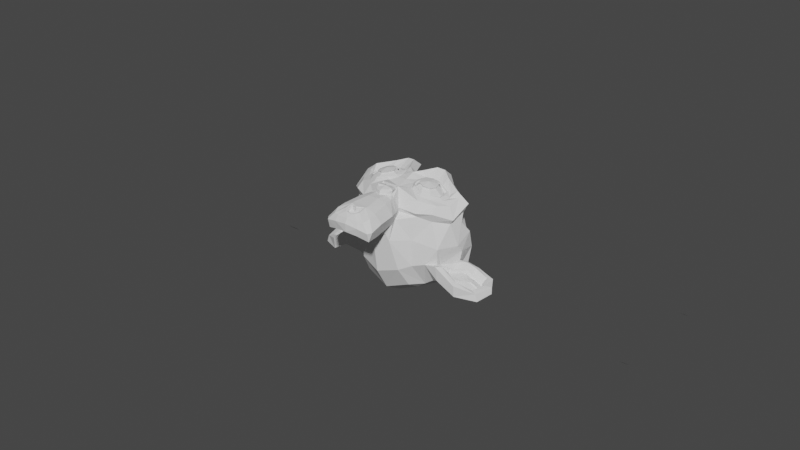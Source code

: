 # Source: circles_ctrl_with_mqtt_beat_hackmas.blend  (saved by Blender 3.4.6; exported with 4.5.12 LTS)
import bpy
from mathutils import Matrix  # noqa: F401  (used for matrix-valued properties, if any)

bpy.ops.wm.read_factory_settings(use_empty=True)
scene = bpy.context.scene
scene.name = 'Scene'

# ---- collections
col_laser_objects = bpy.data.collections.new('laser_objects'); scene.collection.children.link(col_laser_objects)
col_driver_inputs = bpy.data.collections.new('driver_inputs'); scene.collection.children.link(col_driver_inputs)
col_hackmas = bpy.data.collections.new('HACKMAS'); scene.collection.children.link(col_hackmas)

# ---- materials (node trees are filled in below, after node groups)
mat_material_001 = bpy.data.materials.new('Material.001')
mat_material_001.use_transparent_shadow = False
mat_material_001.diffuse_color = (0.009525, 1.0, 0.0, 1.0)
mat_material = bpy.data.materials.new('Material')
mat_material.use_transparent_shadow = False
mat_material.diffuse_color = (1.0, 0.8701, 0.0, 1.0)

# ---- node groups
ng_geometry_nodes = bpy.data.node_groups.new('Geometry Nodes', 'GeometryNodeTree')
_s = ng_geometry_nodes.interface.new_socket(name='Geometry', in_out='OUTPUT', socket_type='NodeSocketGeometry')
_s = ng_geometry_nodes.interface.new_socket(name='Geometry', in_out='INPUT', socket_type='NodeSocketGeometry')
ng_geometry_nodes.is_modifier = True
# nodes of 'Geometry Nodes' reference scene objects; filled in after objects exist
ng_geometry_nodes_001 = bpy.data.node_groups.new('Geometry Nodes.001', 'GeometryNodeTree')
_s = ng_geometry_nodes_001.interface.new_socket(name='Geometry', in_out='OUTPUT', socket_type='NodeSocketGeometry')
_s = ng_geometry_nodes_001.interface.new_socket(name='Geometry', in_out='INPUT', socket_type='NodeSocketGeometry')
ng_geometry_nodes_001.is_modifier = True
_N = ng_geometry_nodes_001.nodes; _L = ng_geometry_nodes_001.links
n0 = _N.new('NodeGroupInput'); n0.name = 'Group Input'; n0.location = (-340, 0)
n1 = _N.new('NodeGroupOutput'); n1.name = 'Group Output'; n1.location = (200, 0)
n2 = _N.new('GeometryNodeScaleElements'); n2.name = 'Scale Elements'; n2.location = (-20, 38)
n2.domain = 'EDGE'
n3 = _N.new('ShaderNodeValue'); n3.name = 'Value'; n3.location = (-213, -80)
n3.label = 'Value [MIDI]'
n3.outputs[0].default_value = 1.0
_L.new(n2.outputs[0], n1.inputs[0])
_L.new(n0.outputs[0], n2.inputs[0])
_L.new(n3.outputs[0], n2.inputs[2])
n1.is_active_output = True

# ---- material node trees

# ---- world
world_world = bpy.data.worlds.new('World'); scene.world = world_world
world_world.use_nodes = True; world_world.node_tree.nodes.clear()
_N = world_world.node_tree.nodes; _L = world_world.node_tree.links
n0 = _N.new('ShaderNodeOutputWorld'); n0.name = 'World Output'; n0.location = (300, 300)
n1 = _N.new('ShaderNodeBackground'); n1.name = 'Background'; n1.location = (10, 300)
n1.inputs[0].default_value = (0.05088, 0.05088, 0.05088, 1.0)
_L.new(n1.outputs[0], n0.inputs[0])
n0.is_active_output = True
world_world.color = (0.05088, 0.05088, 0.05088)
world_world.use_sun_shadow = False
world_world.sun_shadow_jitter_overblur = 0.0

# ---- meshes
me_suzanne = bpy.data.meshes.new('Suzanne')
me_suzanne.from_pydata([(0.4375, -0.7656, 0.1641), (-0.4375, -0.7656, 0.1641), (0.5, -0.6875, 0.09375), (-0.5, -0.6875, 0.09375), (0.5469, -0.5781, 0.05469), (-0.5469, -0.5781, 0.05469), (0.3516, -0.6172, -0.02344), (-0.3516, -0.6172, -0.02344), (0.3516, -0.7188, 0.03125), (-0.3516, -0.7188, 0.03125), (0.3516, -0.7812, 0.1328), (-0.3516, -0.7812, 0.1328), (0.2734, -0.7969, 0.1641), (-0.2734, -0.7969, 0.1641), (0.2031, -0.7422, 0.09375), (-0.2031, -0.7422, 0.09375), (0.1562, -0.6484, 0.05469), (-0.1562, -0.6484, 0.05469), (0.07812, -0.6562, 0.2422), (-0.07812, -0.6562, 0.2422), (0.1406, -0.7422, 0.2422), (-0.1406, -0.7422, 0.2422), (0.2422, -0.7969, 0.2422), (-0.2422, -0.7969, 0.2422), (0.2734, -0.7969, 0.3281), (-0.2734, -0.7969, 0.3281), (0.2031, -0.7422, 0.3906), (-0.2031, -0.7422, 0.3906), (0.1562, -0.6484, 0.4375), (-0.1562, -0.6484, 0.4375), (0.3516, -0.6172, 0.5156), (-0.3516, -0.6172, 0.5156), (0.3516, -0.7188, 0.4531), (-0.3516, -0.7188, 0.4531), (0.3516, -0.7812, 0.3594), (-0.3516, -0.7812, 0.3594), (0.4375, -0.7656, 0.3281), (-0.4375, -0.7656, 0.3281), (0.5, -0.6875, 0.3906), (-0.5, -0.6875, 0.3906), (0.5469, -0.5781, 0.4375), (-0.5469, -0.5781, 0.4375), (0.625, -0.5625, 0.2422), (-0.625, -0.5625, 0.2422), (0.5625, -0.6719, 0.2422), (-0.5625, -0.6719, 0.2422), (0.4688, -0.7578, 0.2422), (-0.4688, -0.7578, 0.2422), (0.4766, -0.7734, 0.2422), (-0.4766, -0.7734, 0.2422), (0.4453, -0.7812, 0.3359), (-0.4453, -0.7812, 0.3359), (0.3516, -0.8047, 0.375), (-0.3516, -0.8047, 0.375), (0.2656, -0.8203, 0.3359), (-0.2656, -0.8203, 0.3359), (0.2266, -0.8203, 0.2422), (-0.2266, -0.8203, 0.2422), (0.2656, -0.8203, 0.1562), (-0.2656, -0.8203, 0.1562), (0.3516, -0.8281, 0.2422), (-0.3516, -0.8281, 0.2422), (0.3516, -0.8047, 0.1172), (-0.3516, -0.8047, 0.1172), (0.4453, -0.7812, 0.1562), (-0.4453, -0.7812, 0.1562), (0.0, -0.7422, 0.4297), (0.0, -0.8203, 0.3516), (0.0, -0.7344, -0.6797), (0.0, -0.7812, -0.3203), (0.0, -0.7969, -0.1875), (0.0, -0.7188, -0.7734), (0.0, -0.6016, 0.4062), (0.0, -0.5703, 0.5703), (0.0, 0.5469, 0.8984), (0.0, 0.8516, 0.5625), (0.0, 0.8281, 0.07031), (0.0, 0.3516, -0.3828), (0.2031, -0.5625, -0.1875), (-0.2031, -0.5625, -0.1875), (0.3125, -0.5703, -0.4375), (-0.3125, -0.5703, -0.4375), (0.3516, -0.5703, -0.6953), (-0.3516, -0.5703, -0.6953), (0.3672, -0.5312, -0.8906), (-0.3672, -0.5312, -0.8906), (0.3281, -0.5234, -0.9453), (-0.3281, -0.5234, -0.9453), (0.1797, -0.5547, -0.9688), (-0.1797, -0.5547, -0.9688), (0.0, -0.5781, -0.9844), (0.4375, -0.5312, -0.1406), (-0.4375, -0.5312, -0.1406), (0.6328, -0.5391, -0.03906), (-0.6328, -0.5391, -0.03906), (0.8281, -0.4453, 0.1484), (-0.8281, -0.4453, 0.1484), (0.8594, -0.5938, 0.4297), (-0.8594, -0.5938, 0.4297), (0.7109, -0.625, 0.4844), (-0.7109, -0.625, 0.4844), (0.4922, -0.6875, 0.6016), (-0.4922, -0.6875, 0.6016), (0.3203, -0.7344, 0.7578), (-0.3203, -0.7344, 0.7578), (0.1562, -0.7578, 0.7188), (-0.1562, -0.7578, 0.7188), (0.0625, -0.75, 0.4922), (-0.0625, -0.75, 0.4922), (0.1641, -0.7734, 0.4141), (-0.1641, -0.7734, 0.4141), (0.125, -0.7656, 0.3047), (-0.125, -0.7656, 0.3047), (0.2031, -0.7422, 0.09375), (-0.2031, -0.7422, 0.09375), (0.375, -0.7031, 0.01562), (-0.375, -0.7031, 0.01562), (0.4922, -0.6719, 0.0625), (-0.4922, -0.6719, 0.0625), (0.625, -0.6484, 0.1875), (-0.625, -0.6484, 0.1875), (0.6406, -0.6484, 0.2969), (-0.6406, -0.6484, 0.2969), (0.6016, -0.6641, 0.375), (-0.6016, -0.6641, 0.375), (0.4297, -0.7188, 0.4375), (-0.4297, -0.7188, 0.4375), (0.25, -0.7578, 0.4688), (-0.25, -0.7578, 0.4688), (0.0, -0.7344, -0.7656), (0.1094, -0.7344, -0.7188), (-0.1094, -0.7344, -0.7188), (0.1172, -0.7109, -0.8359), (-0.1172, -0.7109, -0.8359), (0.0625, -0.6953, -0.8828), (-0.0625, -0.6953, -0.8828), (0.0, -0.6875, -0.8906), (0.0, -0.75, -0.1953), (0.0, -0.7422, -0.1406), (0.1016, -0.7422, -0.1484), (-0.1016, -0.7422, -0.1484), (0.125, -0.75, -0.2266), (-0.125, -0.75, -0.2266), (0.08594, -0.7422, -0.2891), (-0.08594, -0.7422, -0.2891), (0.3984, -0.6719, -0.04688), (-0.3984, -0.6719, -0.04688), (0.6172, -0.625, 0.05469), (-0.6172, -0.625, 0.05469), (0.7266, -0.6016, 0.2031), (-0.7266, -0.6016, 0.2031), (0.7422, -0.6562, 0.375), (-0.7422, -0.6562, 0.375), (0.6875, -0.7266, 0.4141), (-0.6875, -0.7266, 0.4141), (0.4375, -0.7969, 0.5469), (-0.4375, -0.7969, 0.5469), (0.3125, -0.8359, 0.6406), (-0.3125, -0.8359, 0.6406), (0.2031, -0.8516, 0.6172), (-0.2031, -0.8516, 0.6172), (0.1016, -0.8438, 0.4297), (-0.1016, -0.8438, 0.4297), (0.125, -0.8125, -0.1016), (-0.125, -0.8125, -0.1016), (0.2109, -0.7109, -0.4453), (-0.2109, -0.7109, -0.4453), (0.25, -0.6875, -0.7031), (-0.25, -0.6875, -0.7031), (0.2656, -0.6641, -0.8203), (-0.2656, -0.6641, -0.8203), (0.2344, -0.6328, -0.9141), (-0.2344, -0.6328, -0.9141), (0.1641, -0.6328, -0.9297), (-0.1641, -0.6328, -0.9297), (0.0, -0.6406, -0.9453), (0.0, -0.7266, 0.04688), (0.0, -0.7656, 0.2109), (0.3281, -0.7422, 0.4766), (-0.3281, -0.7422, 0.4766), (0.1641, -0.75, 0.1406), (-0.1641, -0.75, 0.1406), (0.1328, -0.7578, 0.2109), (-0.1328, -0.7578, 0.2109), (0.1172, -0.7344, -0.6875), (-0.1172, -0.7344, -0.6875), (0.07812, -0.75, -0.4453), (-0.07812, -0.75, -0.4453), (0.0, -0.75, -0.4453), (0.0, -0.7422, -0.3281), (0.09375, -0.7812, -0.2734), (-0.09375, -0.7812, -0.2734), (0.1328, -0.7969, -0.2266), (-0.1328, -0.7969, -0.2266), (0.1094, -0.7812, -0.1328), (-0.1094, -0.7812, -0.1328), (0.03906, -0.7812, -0.125), (-0.03906, -0.7812, -0.125), (0.0, -0.8281, -0.2031), (0.04688, -0.8125, -0.1484), (-0.04688, -0.8125, -0.1484), (0.09375, -0.8125, -0.1562), (-0.09375, -0.8125, -0.1562), (0.1094, -0.8281, -0.2266), (-0.1094, -0.8281, -0.2266), (0.07812, -0.8047, -0.25), (-0.07812, -0.8047, -0.25), (0.0, -0.8047, -0.2891), (0.2578, -0.5547, -0.3125), (-0.2578, -0.5547, -0.3125), (0.1641, -0.7109, -0.2422), (-0.1641, -0.7109, -0.2422), (0.1797, -0.7109, -0.3125), (-0.1797, -0.7109, -0.3125), (0.2344, -0.5547, -0.25), (-0.2344, -0.5547, -0.25), (0.0, -0.6875, -0.875), (0.04688, -0.6875, -0.8672), (-0.04688, -0.6875, -0.8672), (0.09375, -0.7109, -0.8203), (-0.09375, -0.7109, -0.8203), (0.09375, -0.7266, -0.7422), (-0.09375, -0.7266, -0.7422), (0.0, -0.6562, -0.7812), (0.09375, -0.6641, -0.75), (-0.09375, -0.6641, -0.75), (0.09375, -0.6406, -0.8125), (-0.09375, -0.6406, -0.8125), (0.04688, -0.6328, -0.8516), (-0.04688, -0.6328, -0.8516), (0.0, -0.6328, -0.8594), (0.1719, -0.7812, 0.2188), (-0.1719, -0.7812, 0.2188), (0.1875, -0.7734, 0.1562), (-0.1875, -0.7734, 0.1562), (0.3359, -0.7578, 0.4297), (-0.3359, -0.7578, 0.4297), (0.2734, -0.7734, 0.4219), (-0.2734, -0.7734, 0.4219), (0.4219, -0.7734, 0.3984), (-0.4219, -0.7734, 0.3984), (0.5625, -0.6953, 0.3516), (-0.5625, -0.6953, 0.3516), (0.5859, -0.6875, 0.2891), (-0.5859, -0.6875, 0.2891), (0.5781, -0.6797, 0.1953), (-0.5781, -0.6797, 0.1953), (0.4766, -0.7188, 0.1016), (-0.4766, -0.7188, 0.1016), (0.375, -0.7422, 0.0625), (-0.375, -0.7422, 0.0625), (0.2266, -0.7812, 0.1094), (-0.2266, -0.7812, 0.1094), (0.1797, -0.7812, 0.2969), (-0.1797, -0.7812, 0.2969), (0.2109, -0.7812, 0.375), (-0.2109, -0.7812, 0.375), (0.2344, -0.7578, 0.3594), (-0.2344, -0.7578, 0.3594), (0.1953, -0.7578, 0.2969), (-0.1953, -0.7578, 0.2969), (0.2422, -0.7578, 0.125), (-0.2422, -0.7578, 0.125), (0.375, -0.7266, 0.08594), (-0.375, -0.7266, 0.08594), (0.4609, -0.7031, 0.1172), (-0.4609, -0.7031, 0.1172), (0.5469, -0.6719, 0.2109), (-0.5469, -0.6719, 0.2109), (0.5547, -0.6719, 0.2812), (-0.5547, -0.6719, 0.2812), (0.5312, -0.6797, 0.3359), (-0.5312, -0.6797, 0.3359), (0.4141, -0.75, 0.3906), (-0.4141, -0.75, 0.3906), (0.2812, -0.7656, 0.3984), (-0.2812, -0.7656, 0.3984), (0.3359, -0.75, 0.4062), (-0.3359, -0.75, 0.4062), (0.2031, -0.75, 0.1719), (-0.2031, -0.75, 0.1719), (0.1953, -0.75, 0.2266), (-0.1953, -0.75, 0.2266), (0.1094, -0.6094, 0.4609), (-0.1094, -0.6094, 0.4609), (0.1953, -0.6172, 0.6641), (-0.1953, -0.6172, 0.6641), (0.3359, -0.5938, 0.6875), (-0.3359, -0.5938, 0.6875), (0.4844, -0.5547, 0.5547), (-0.4844, -0.5547, 0.5547), (0.6797, -0.4922, 0.4531), (-0.6797, -0.4922, 0.4531), (0.7969, -0.4609, 0.4062), (-0.7969, -0.4609, 0.4062), (0.7734, -0.375, 0.1641), (-0.7734, -0.375, 0.1641), (0.6016, -0.4141, 0.0), (-0.6016, -0.4141, 0.0), (0.4375, -0.4688, -0.09375), (-0.4375, -0.4688, -0.09375), (0.0, -0.2891, 0.8984), (0.0, 0.07812, 0.9844), (0.0, 0.6719, -0.1953), (0.0, -0.1875, -0.4609), (0.0, -0.4609, -0.9766), (0.0, -0.3438, -0.8047), (0.0, -0.3203, -0.5703), (0.0, -0.2812, -0.4844), (0.8516, -0.05469, 0.2344), (-0.8516, -0.05469, 0.2344), (0.8594, 0.04688, 0.3203), (-0.8594, 0.04688, 0.3203), (0.7734, 0.4375, 0.2656), (-0.7734, 0.4375, 0.2656), (0.4609, 0.7031, 0.4375), (-0.4609, 0.7031, 0.4375), (0.7344, -0.07031, -0.04688), (-0.7344, -0.07031, -0.04688), (0.5938, 0.1641, -0.125), (-0.5938, 0.1641, -0.125), (0.6406, 0.4297, -0.007812), (-0.6406, 0.4297, -0.007812), (0.3359, 0.6641, 0.05469), (-0.3359, 0.6641, 0.05469), (0.2344, -0.4062, -0.3516), (-0.2344, -0.4062, -0.3516), (0.1797, -0.2578, -0.4141), (-0.1797, -0.2578, -0.4141), (0.2891, -0.3828, -0.7109), (-0.2891, -0.3828, -0.7109), (0.25, -0.3906, -0.5), (-0.25, -0.3906, -0.5), (0.3281, -0.3984, -0.9141), (-0.3281, -0.3984, -0.9141), (0.1406, -0.3672, -0.7578), (-0.1406, -0.3672, -0.7578), (0.125, -0.3594, -0.5391), (-0.125, -0.3594, -0.5391), (0.1641, -0.4375, -0.9453), (-0.1641, -0.4375, -0.9453), (0.2188, -0.4297, -0.2812), (-0.2188, -0.4297, -0.2812), (0.2109, -0.4688, -0.2266), (-0.2109, -0.4688, -0.2266), (0.2031, -0.5, -0.1719), (-0.2031, -0.5, -0.1719), (0.2109, -0.1641, -0.3906), (-0.2109, -0.1641, -0.3906), (0.2969, 0.2656, -0.3125), (-0.2969, 0.2656, -0.3125), (0.3438, 0.5391, -0.1484), (-0.3438, 0.5391, -0.1484), (0.4531, 0.3828, 0.8672), (-0.4531, 0.3828, 0.8672), (0.4531, 0.07031, 0.9297), (-0.4531, 0.07031, 0.9297), (0.4531, -0.2344, 0.8516), (-0.4531, -0.2344, 0.8516), (0.4609, -0.4297, 0.5234), (-0.4609, -0.4297, 0.5234), (0.7266, -0.3359, 0.4062), (-0.7266, -0.3359, 0.4062), (0.6328, -0.2812, 0.4531), (-0.6328, -0.2812, 0.4531), (0.6406, -0.05469, 0.7031), (-0.6406, -0.05469, 0.7031), (0.7969, -0.125, 0.5625), (-0.7969, -0.125, 0.5625), (0.7969, 0.1172, 0.6172), (-0.7969, 0.1172, 0.6172), (0.6406, 0.1953, 0.75), (-0.6406, 0.1953, 0.75), (0.6406, 0.4453, 0.6797), (-0.6406, 0.4453, 0.6797), (0.7969, 0.3594, 0.5391), (-0.7969, 0.3594, 0.5391), (0.6172, 0.5859, 0.3281), (-0.6172, 0.5859, 0.3281), (0.4844, 0.5469, 0.02344), (-0.4844, 0.5469, 0.02344), (0.8203, 0.2031, 0.3281), (-0.8203, 0.2031, 0.3281), (0.4062, -0.1484, -0.1719), (-0.4062, -0.1484, -0.1719), (0.4297, 0.2109, -0.1953), (-0.4297, 0.2109, -0.1953), (0.8906, 0.2344, 0.4062), (-0.8906, 0.2344, 0.4062), (0.7734, 0.125, -0.1406), (-0.7734, 0.125, -0.1406), (1.039, 0.3281, -0.1016), (-1.039, 0.3281, -0.1016), (1.281, 0.4297, 0.05469), (-1.281, 0.4297, 0.05469), (1.352, 0.4219, 0.3203), (-1.352, 0.4219, 0.3203), (1.234, 0.4219, 0.5078), (-1.234, 0.4219, 0.5078), (1.023, 0.3125, 0.4766), (-1.023, 0.3125, 0.4766), (1.016, 0.2891, 0.4141), (-1.016, 0.2891, 0.4141), (1.188, 0.3906, 0.4375), (-1.188, 0.3906, 0.4375), (1.266, 0.4062, 0.2891), (-1.266, 0.4062, 0.2891), (1.211, 0.4062, 0.07812), (-1.211, 0.4062, 0.07812), (1.031, 0.3047, -0.03906), (-1.031, 0.3047, -0.03906), (0.8281, 0.1328, -0.07031), (-0.8281, 0.1328, -0.07031), (0.9219, 0.2188, 0.3594), (-0.9219, 0.2188, 0.3594), (0.9453, 0.2891, 0.3047), (-0.9453, 0.2891, 0.3047), (0.8828, 0.2109, -0.02344), (-0.8828, 0.2109, -0.02344), (1.039, 0.3672, 0.0), (-1.039, 0.3672, 0.0), (1.188, 0.4453, 0.09375), (-1.188, 0.4453, 0.09375), (1.234, 0.4453, 0.25), (-1.234, 0.4453, 0.25), (1.172, 0.4375, 0.3594), (-1.172, 0.4375, 0.3594), (1.023, 0.3594, 0.3438), (-1.023, 0.3594, 0.3438), (0.8438, 0.2109, 0.2891), (-0.8438, 0.2109, 0.2891), (0.8359, 0.2734, 0.1719), (-0.8359, 0.2734, 0.1719), (0.7578, 0.2734, 0.09375), (-0.7578, 0.2734, 0.09375), (0.8203, 0.2734, 0.08594), (-0.8203, 0.2734, 0.08594), (0.8438, 0.2734, 0.01562), (-0.8438, 0.2734, 0.01562), (0.8125, 0.2734, -0.01562), (-0.8125, 0.2734, -0.01562), (0.7266, 0.07031, 0.0), (-0.7266, 0.07031, 0.0), (0.7188, 0.1719, -0.02344), (-0.7188, 0.1719, -0.02344), (0.7188, 0.1875, 0.03906), (-0.7188, 0.1875, 0.03906), (0.7969, 0.2109, 0.2031), (-0.7969, 0.2109, 0.2031), (0.8906, 0.2656, 0.2422), (-0.8906, 0.2656, 0.2422), (0.8906, 0.3203, 0.2344), (-0.8906, 0.3203, 0.2344), (0.8125, 0.3203, -0.01562), (-0.8125, 0.3203, -0.01562), (0.8516, 0.3203, 0.01562), (-0.8516, 0.3203, 0.01562), (0.8281, 0.3203, 0.07812), (-0.8281, 0.3203, 0.07812), (0.7656, 0.3203, 0.09375), (-0.7656, 0.3203, 0.09375), (0.8438, 0.3203, 0.1719), (-0.8438, 0.3203, 0.1719), (1.039, 0.4141, 0.3281), (-1.039, 0.4141, 0.3281), (1.188, 0.4844, 0.3438), (-1.188, 0.4844, 0.3438), (1.258, 0.4922, 0.2422), (-1.258, 0.4922, 0.2422), (1.211, 0.4844, 0.08594), (-1.211, 0.4844, 0.08594), (1.047, 0.4219, 0.0), (-1.047, 0.4219, 0.0), (0.8828, 0.2656, -0.01562), (-0.8828, 0.2656, -0.01562), (0.9531, 0.3438, 0.2891), (-0.9531, 0.3438, 0.2891), (0.8906, 0.3281, 0.1094), (-0.8906, 0.3281, 0.1094), (0.9375, 0.3359, 0.0625), (-0.9375, 0.3359, 0.0625), (1.0, 0.3672, 0.125), (-1.0, 0.3672, 0.125), (0.9609, 0.3516, 0.1719), (-0.9609, 0.3516, 0.1719), (1.016, 0.375, 0.2344), (-1.016, 0.375, 0.2344), (1.055, 0.3828, 0.1875), (-1.055, 0.3828, 0.1875), (1.109, 0.3906, 0.2109), (-1.109, 0.3906, 0.2109), (1.086, 0.3906, 0.2734), (-1.086, 0.3906, 0.2734), (1.023, 0.4844, 0.4375), (-1.023, 0.4844, 0.4375), (1.25, 0.5469, 0.4688), (-1.25, 0.5469, 0.4688), (1.367, 0.5, 0.2969), (-1.367, 0.5, 0.2969), (1.312, 0.5312, 0.05469), (-1.312, 0.5312, 0.05469), (1.039, 0.4922, -0.08594), (-1.039, 0.4922, -0.08594), (0.7891, 0.3281, -0.125), (-0.7891, 0.3281, -0.125), (0.8594, 0.3828, 0.3828), (-0.8594, 0.3828, 0.3828)], [], [(46, 0, 2, 44), (3, 1, 47, 45), (44, 2, 4, 42), (5, 3, 45, 43), (2, 8, 6, 4), (7, 9, 3, 5), (0, 10, 8, 2), (9, 11, 1, 3), (10, 12, 14, 8), (15, 13, 11, 9), (8, 14, 16, 6), (17, 15, 9, 7), (14, 20, 18, 16), (19, 21, 15, 17), (12, 22, 20, 14), (21, 23, 13, 15), (22, 24, 26, 20), (27, 25, 23, 21), (20, 26, 28, 18), (29, 27, 21, 19), (26, 32, 30, 28), (31, 33, 27, 29), (24, 34, 32, 26), (33, 35, 25, 27), (34, 36, 38, 32), (39, 37, 35, 33), (32, 38, 40, 30), (41, 39, 33, 31), (38, 44, 42, 40), (43, 45, 39, 41), (36, 46, 44, 38), (45, 47, 37, 39), (46, 36, 50, 48), (51, 37, 47, 49), (36, 34, 52, 50), (53, 35, 37, 51), (34, 24, 54, 52), (55, 25, 35, 53), (24, 22, 56, 54), (57, 23, 25, 55), (22, 12, 58, 56), (59, 13, 23, 57), (12, 10, 62, 58), (63, 11, 13, 59), (10, 0, 64, 62), (65, 1, 11, 63), (0, 46, 48, 64), (49, 47, 1, 65), (60, 64, 48), (49, 65, 61), (62, 64, 60), (61, 65, 63), (60, 58, 62), (63, 59, 61), (60, 56, 58), (59, 57, 61), (60, 54, 56), (57, 55, 61), (60, 52, 54), (55, 53, 61), (60, 50, 52), (53, 51, 61), (60, 48, 50), (51, 49, 61), (88, 173, 175, 90), (175, 174, 89, 90), (86, 171, 173, 88), (174, 172, 87, 89), (84, 169, 171, 86), (172, 170, 85, 87), (82, 167, 169, 84), (170, 168, 83, 85), (80, 165, 167, 82), (168, 166, 81, 83), (78, 91, 145, 163), (146, 92, 79, 164), (91, 93, 147, 145), (148, 94, 92, 146), (93, 95, 149, 147), (150, 96, 94, 148), (95, 97, 151, 149), (152, 98, 96, 150), (97, 99, 153, 151), (154, 100, 98, 152), (99, 101, 155, 153), (156, 102, 100, 154), (101, 103, 157, 155), (158, 104, 102, 156), (103, 105, 159, 157), (160, 106, 104, 158), (105, 107, 161, 159), (162, 108, 106, 160), (107, 66, 67, 161), (67, 66, 108, 162), (109, 127, 159, 161), (160, 128, 110, 162), (127, 178, 157, 159), (158, 179, 128, 160), (125, 155, 157, 178), (158, 156, 126, 179), (123, 153, 155, 125), (156, 154, 124, 126), (121, 151, 153, 123), (154, 152, 122, 124), (119, 149, 151, 121), (152, 150, 120, 122), (117, 147, 149, 119), (150, 148, 118, 120), (115, 145, 147, 117), (148, 146, 116, 118), (113, 163, 145, 115), (146, 164, 114, 116), (113, 180, 176, 163), (176, 181, 114, 164), (109, 161, 67, 111), (67, 162, 110, 112), (111, 67, 177, 182), (177, 67, 112, 183), (176, 180, 182, 177), (183, 181, 176, 177), (134, 136, 175, 173), (175, 136, 135, 174), (132, 134, 173, 171), (174, 135, 133, 172), (130, 132, 171, 169), (172, 133, 131, 170), (165, 186, 184, 167), (185, 187, 166, 168), (130, 169, 167, 184), (168, 170, 131, 185), (143, 189, 188, 186), (188, 189, 144, 187), (184, 186, 188, 68), (188, 187, 185, 68), (129, 130, 184, 68), (185, 131, 129, 68), (141, 192, 190, 143), (191, 193, 142, 144), (139, 194, 192, 141), (193, 195, 140, 142), (138, 196, 194, 139), (195, 197, 138, 140), (137, 70, 196, 138), (197, 70, 137, 138), (189, 143, 190, 69), (191, 144, 189, 69), (69, 190, 205, 207), (206, 191, 69, 207), (70, 198, 199, 196), (200, 198, 70, 197), (196, 199, 201, 194), (202, 200, 197, 195), (194, 201, 203, 192), (204, 202, 195, 193), (192, 203, 205, 190), (206, 204, 193, 191), (198, 203, 201, 199), (202, 204, 198, 200), (198, 207, 205, 203), (206, 207, 198, 204), (138, 139, 163, 176), (164, 140, 138, 176), (139, 141, 210, 163), (211, 142, 140, 164), (141, 143, 212, 210), (213, 144, 142, 211), (143, 186, 165, 212), (166, 187, 144, 213), (80, 208, 212, 165), (213, 209, 81, 166), (208, 214, 210, 212), (211, 215, 209, 213), (78, 163, 210, 214), (211, 164, 79, 215), (130, 129, 71, 221), (71, 129, 131, 222), (132, 130, 221, 219), (222, 131, 133, 220), (134, 132, 219, 217), (220, 133, 135, 218), (136, 134, 217, 216), (218, 135, 136, 216), (216, 217, 228, 230), (229, 218, 216, 230), (217, 219, 226, 228), (227, 220, 218, 229), (219, 221, 224, 226), (225, 222, 220, 227), (221, 71, 223, 224), (223, 71, 222, 225), (223, 230, 228, 224), (229, 230, 223, 225), (224, 228, 226), (227, 229, 225), (182, 180, 233, 231), (234, 181, 183, 232), (111, 182, 231, 253), (232, 183, 112, 254), (109, 111, 253, 255), (254, 112, 110, 256), (180, 113, 251, 233), (252, 114, 181, 234), (113, 115, 249, 251), (250, 116, 114, 252), (115, 117, 247, 249), (248, 118, 116, 250), (117, 119, 245, 247), (246, 120, 118, 248), (119, 121, 243, 245), (244, 122, 120, 246), (121, 123, 241, 243), (242, 124, 122, 244), (123, 125, 239, 241), (240, 126, 124, 242), (125, 178, 235, 239), (236, 179, 126, 240), (178, 127, 237, 235), (238, 128, 179, 236), (127, 109, 255, 237), (256, 110, 128, 238), (237, 255, 257, 275), (258, 256, 238, 276), (235, 237, 275, 277), (276, 238, 236, 278), (239, 235, 277, 273), (278, 236, 240, 274), (241, 239, 273, 271), (274, 240, 242, 272), (243, 241, 271, 269), (272, 242, 244, 270), (245, 243, 269, 267), (270, 244, 246, 268), (247, 245, 267, 265), (268, 246, 248, 266), (249, 247, 265, 263), (266, 248, 250, 264), (251, 249, 263, 261), (264, 250, 252, 262), (233, 251, 261, 279), (262, 252, 234, 280), (255, 253, 259, 257), (260, 254, 256, 258), (253, 231, 281, 259), (282, 232, 254, 260), (231, 233, 279, 281), (280, 234, 232, 282), (66, 107, 283, 72), (284, 108, 66, 72), (107, 105, 285, 283), (286, 106, 108, 284), (105, 103, 287, 285), (288, 104, 106, 286), (103, 101, 289, 287), (290, 102, 104, 288), (101, 99, 291, 289), (292, 100, 102, 290), (99, 97, 293, 291), (294, 98, 100, 292), (97, 95, 295, 293), (296, 96, 98, 294), (95, 93, 297, 295), (298, 94, 96, 296), (93, 91, 299, 297), (300, 92, 94, 298), (307, 308, 327, 337), (328, 308, 307, 338), (306, 307, 337, 335), (338, 307, 306, 336), (305, 306, 335, 339), (336, 306, 305, 340), (88, 90, 305, 339), (305, 90, 89, 340), (86, 88, 339, 333), (340, 89, 87, 334), (84, 86, 333, 329), (334, 87, 85, 330), (82, 84, 329, 331), (330, 85, 83, 332), (329, 335, 337, 331), (338, 336, 330, 332), (329, 333, 339, 335), (340, 334, 330, 336), (325, 331, 337, 327), (338, 332, 326, 328), (80, 82, 331, 325), (332, 83, 81, 326), (208, 341, 343, 214), (344, 342, 209, 215), (80, 325, 341, 208), (342, 326, 81, 209), (78, 214, 343, 345), (344, 215, 79, 346), (78, 345, 299, 91), (300, 346, 79, 92), (76, 323, 351, 303), (352, 324, 76, 303), (303, 351, 349, 77), (350, 352, 303, 77), (77, 349, 347, 304), (348, 350, 77, 304), (304, 347, 327, 308), (328, 348, 304, 308), (325, 327, 347, 341), (348, 328, 326, 342), (295, 297, 317, 309), (318, 298, 296, 310), (75, 315, 323, 76), (324, 316, 75, 76), (301, 357, 355, 302), (356, 358, 301, 302), (302, 355, 353, 74), (354, 356, 302, 74), (74, 353, 315, 75), (316, 354, 74, 75), (291, 293, 361, 363), (362, 294, 292, 364), (363, 361, 367, 365), (368, 362, 364, 366), (365, 367, 369, 371), (370, 368, 366, 372), (371, 369, 375, 373), (376, 370, 372, 374), (313, 377, 373, 375), (374, 378, 314, 376), (315, 353, 373, 377), (374, 354, 316, 378), (353, 355, 371, 373), (372, 356, 354, 374), (355, 357, 365, 371), (366, 358, 356, 372), (357, 359, 363, 365), (364, 360, 358, 366), (289, 291, 363, 359), (364, 292, 290, 360), (73, 359, 357, 301), (358, 360, 73, 301), (283, 285, 287, 289), (288, 286, 284, 290), (283, 289, 359, 73), (360, 290, 284, 73), (72, 283, 73), (73, 284, 72), (293, 295, 309, 361), (310, 296, 294, 362), (309, 311, 367, 361), (368, 312, 310, 362), (311, 381, 369, 367), (370, 382, 312, 368), (313, 375, 369, 381), (370, 376, 314, 382), (347, 349, 385, 383), (386, 350, 348, 384), (317, 383, 385, 319), (386, 384, 318, 320), (297, 299, 383, 317), (384, 300, 298, 318), (299, 343, 341, 383), (342, 344, 300, 384), (341, 347, 383), (384, 348, 342), (299, 345, 343), (344, 346, 300), (313, 321, 379, 377), (380, 322, 314, 378), (315, 377, 379, 323), (380, 378, 316, 324), (319, 385, 379, 321), (380, 386, 320, 322), (349, 351, 379, 385), (380, 352, 350, 386), (323, 379, 351), (352, 380, 324), (399, 387, 413, 401), (414, 388, 400, 402), (399, 401, 403, 397), (404, 402, 400, 398), (397, 403, 405, 395), (406, 404, 398, 396), (395, 405, 407, 393), (408, 406, 396, 394), (393, 407, 409, 391), (410, 408, 394, 392), (391, 409, 411, 389), (412, 410, 392, 390), (409, 419, 417, 411), (418, 420, 410, 412), (407, 421, 419, 409), (420, 422, 408, 410), (405, 423, 421, 407), (422, 424, 406, 408), (403, 425, 423, 405), (424, 426, 404, 406), (401, 427, 425, 403), (426, 428, 402, 404), (401, 413, 415, 427), (416, 414, 402, 428), (317, 319, 443, 441), (444, 320, 318, 442), (319, 389, 411, 443), (412, 390, 320, 444), (309, 317, 441, 311), (442, 318, 310, 312), (381, 429, 413, 387), (414, 430, 382, 388), (411, 417, 439, 443), (440, 418, 412, 444), (437, 445, 443, 439), (444, 446, 438, 440), (433, 445, 437, 435), (438, 446, 434, 436), (431, 447, 445, 433), (446, 448, 432, 434), (429, 447, 431, 449), (432, 448, 430, 450), (413, 429, 449, 415), (450, 430, 414, 416), (311, 447, 429, 381), (430, 448, 312, 382), (311, 441, 445, 447), (446, 442, 312, 448), (441, 443, 445), (446, 444, 442), (415, 449, 451, 475), (452, 450, 416, 476), (449, 431, 461, 451), (462, 432, 450, 452), (431, 433, 459, 461), (460, 434, 432, 462), (433, 435, 457, 459), (458, 436, 434, 460), (435, 437, 455, 457), (456, 438, 436, 458), (437, 439, 453, 455), (454, 440, 438, 456), (439, 417, 473, 453), (474, 418, 440, 454), (427, 415, 475, 463), (476, 416, 428, 464), (425, 427, 463, 465), (464, 428, 426, 466), (423, 425, 465, 467), (466, 426, 424, 468), (421, 423, 467, 469), (468, 424, 422, 470), (419, 421, 469, 471), (470, 422, 420, 472), (417, 419, 471, 473), (472, 420, 418, 474), (457, 455, 479, 477), (480, 456, 458, 478), (477, 479, 481, 483), (482, 480, 478, 484), (483, 481, 487, 485), (488, 482, 484, 486), (485, 487, 489, 491), (490, 488, 486, 492), (463, 475, 485, 491), (486, 476, 464, 492), (451, 483, 485, 475), (486, 484, 452, 476), (451, 461, 477, 483), (478, 462, 452, 484), (457, 477, 461, 459), (462, 478, 458, 460), (453, 473, 479, 455), (480, 474, 454, 456), (471, 481, 479, 473), (480, 482, 472, 474), (469, 487, 481, 471), (482, 488, 470, 472), (467, 489, 487, 469), (488, 490, 468, 470), (465, 491, 489, 467), (490, 492, 466, 468), (463, 491, 465), (466, 492, 464), (391, 389, 503, 501), (504, 390, 392, 502), (393, 391, 501, 499), (502, 392, 394, 500), (395, 393, 499, 497), (500, 394, 396, 498), (397, 395, 497, 495), (498, 396, 398, 496), (399, 397, 495, 493), (496, 398, 400, 494), (387, 399, 493, 505), (494, 400, 388, 506), (493, 501, 503, 505), (504, 502, 494, 506), (493, 495, 499, 501), (500, 496, 494, 502), (495, 497, 499), (500, 498, 496), (313, 381, 387, 505), (388, 382, 314, 506), (313, 505, 503, 321), (504, 506, 314, 322), (319, 321, 503, 389), (504, 322, 320, 390)])
_uv = me_suzanne.uv_layers.new(name='UVMap')
_uv.uv.foreach_set('vector', [0.891, 0.5901, 0.8706, 0.5896, 0.8601, 0.5601, 0.9046, 0.5594, 0.8562, 0.8505, 0.8681, 0.8215, 0.8884, 0.822, 0.9006, 0.8532, 0.9046, 0.5594, 0.8601, 0.5601, 0.853, 0.5216, 0.9202, 0.5245, 0.8475, 0.8887, 0.8562, 0.8505, 0.9006, 0.8532, 0.9147, 0.8887, 0.8601, 0.5601, 0.8289, 0.5908, 0.7985, 0.5695, 0.853, 0.5216, 0.7951, 0.8384, 0.8264, 0.8185, 0.8562, 0.8505, 0.8475, 0.8887, 0.8706, 0.5896, 0.8544, 0.6048, 0.8289, 0.5908, 0.8601, 0.5601, 0.8264, 0.8185, 0.8525, 0.8057, 0.8681, 0.8215, 0.8562, 0.8505, 0.8544, 0.6048, 0.8541, 0.6255, 0.8282, 0.6334, 0.8289, 0.5908, 0.8276, 0.776, 0.8532, 0.785, 0.8525, 0.8057, 0.8264, 0.8185, 0.8289, 0.5908, 0.8282, 0.6334, 0.791, 0.6454, 0.7985, 0.5695, 0.791, 0.7622, 0.8276, 0.776, 0.8264, 0.8185, 0.7951, 0.8384, 0.8282, 0.6334, 0.8552, 0.6685, 0.8424, 0.7025, 0.791, 0.6454, 0.8448, 0.7075, 0.8561, 0.742, 0.8276, 0.776, 0.791, 0.7622, 0.8541, 0.6255, 0.8675, 0.6423, 0.8552, 0.6685, 0.8282, 0.6334, 0.8561, 0.742, 0.8673, 0.7688, 0.8532, 0.785, 0.8276, 0.776, 0.8675, 0.6423, 0.8905, 0.6419, 0.9004, 0.667, 0.8552, 0.6685, 0.9012, 0.7456, 0.8902, 0.7702, 0.8673, 0.7688, 0.8561, 0.742, 0.8552, 0.6685, 0.9004, 0.667, 0.9189, 0.6997, 0.8424, 0.7025, 0.9212, 0.7137, 0.9012, 0.7456, 0.8561, 0.742, 0.8448, 0.7075, 0.9004, 0.667, 0.9319, 0.6368, 0.9684, 0.6453, 0.9189, 0.6997, 0.9682, 0.7702, 0.9314, 0.7771, 0.9012, 0.7456, 0.9212, 0.7137, 0.8905, 0.6419, 0.9059, 0.6279, 0.9319, 0.6368, 0.9004, 0.667, 0.9314, 0.7771, 0.905, 0.7849, 0.8902, 0.7702, 0.9012, 0.7456, 0.9059, 0.6279, 0.9062, 0.6057, 0.9337, 0.593, 0.9319, 0.6368, 0.9312, 0.8209, 0.9044, 0.807, 0.905, 0.7849, 0.9314, 0.7771, 0.9319, 0.6368, 0.9337, 0.593, 0.9684, 0.5738, 0.9684, 0.6453, 0.965, 0.8417, 0.9312, 0.8209, 0.9314, 0.7771, 0.9682, 0.7702, 0.9337, 0.593, 0.9046, 0.5594, 0.9202, 0.5245, 0.9684, 0.5738, 0.9147, 0.8887, 0.9006, 0.8532, 0.9312, 0.8209, 0.965, 0.8417, 0.9062, 0.6057, 0.891, 0.5901, 0.9046, 0.5594, 0.9337, 0.593, 0.9006, 0.8532, 0.8884, 0.822, 0.9044, 0.807, 0.9312, 0.8209, 0.891, 0.5901, 0.9062, 0.6057, 0.9024, 0.6079, 0.8896, 0.5933, 0.9006, 0.8047, 0.9044, 0.807, 0.8884, 0.822, 0.8872, 0.8187, 0.9062, 0.6057, 0.9059, 0.6279, 0.8998, 0.6263, 0.9024, 0.6079, 0.8988, 0.7862, 0.905, 0.7849, 0.9044, 0.807, 0.9006, 0.8047, 0.9059, 0.6279, 0.8905, 0.6419, 0.8878, 0.6365, 0.8998, 0.6263, 0.8874, 0.7754, 0.8902, 0.7702, 0.905, 0.7849, 0.8988, 0.7862, 0.8905, 0.6419, 0.8675, 0.6423, 0.8709, 0.6352, 0.8878, 0.6365, 0.8704, 0.776, 0.8673, 0.7688, 0.8902, 0.7702, 0.8874, 0.7754, 0.8675, 0.6423, 0.8541, 0.6255, 0.8599, 0.6239, 0.8709, 0.6352, 0.8589, 0.7868, 0.8532, 0.785, 0.8673, 0.7688, 0.8704, 0.776, 0.8541, 0.6255, 0.8544, 0.6048, 0.8597, 0.6082, 0.8599, 0.6239, 0.8579, 0.8025, 0.8525, 0.8057, 0.8532, 0.785, 0.8589, 0.7868, 0.8544, 0.6048, 0.8706, 0.5896, 0.8717, 0.594, 0.8597, 0.6082, 0.8693, 0.8172, 0.8681, 0.8215, 0.8525, 0.8057, 0.8579, 0.8025, 0.8706, 0.5896, 0.891, 0.5901, 0.8896, 0.5933, 0.8717, 0.594, 0.8872, 0.8187, 0.8884, 0.822, 0.8681, 0.8215, 0.8693, 0.8172, 0.8794, 0.6165, 0.8717, 0.594, 0.8896, 0.5933, 0.8872, 0.8187, 0.8693, 0.8172, 0.878, 0.7951, 0.8597, 0.6082, 0.8717, 0.594, 0.8794, 0.6165, 0.878, 0.7951, 0.8693, 0.8172, 0.8579, 0.8025, 0.8794, 0.6165, 0.8599, 0.6239, 0.8597, 0.6082, 0.8579, 0.8025, 0.8589, 0.7868, 0.878, 0.7951, 0.8794, 0.6165, 0.8709, 0.6352, 0.8599, 0.6239, 0.8589, 0.7868, 0.8704, 0.776, 0.878, 0.7951, 0.8794, 0.6165, 0.8878, 0.6365, 0.8709, 0.6352, 0.8704, 0.776, 0.8874, 0.7754, 0.878, 0.7951, 0.8794, 0.6165, 0.8998, 0.6263, 0.8878, 0.6365, 0.8874, 0.7754, 0.8988, 0.7862, 0.878, 0.7951, 0.8794, 0.6165, 0.9024, 0.6079, 0.8998, 0.6263, 0.8988, 0.7862, 0.9006, 0.8047, 0.878, 0.7951, 0.8794, 0.6165, 0.8896, 0.5933, 0.9024, 0.6079, 0.9006, 0.8047, 0.8872, 0.8187, 0.878, 0.7951, 0.5403, 0.05381, 0.5364, 0.06207, 0.5189, 0.05968, 0.5189, 0.05029, 0.5189, 0.05968, 0.5015, 0.06204, 0.4976, 0.05377, 0.5189, 0.05029, 0.5519, 0.05834, 0.5428, 0.06409, 0.5364, 0.06207, 0.5403, 0.05381, 0.5015, 0.06204, 0.4951, 0.06405, 0.486, 0.05827, 0.4976, 0.05377, 0.5551, 0.0619, 0.5463, 0.07267, 0.5428, 0.06409, 0.5519, 0.05834, 0.4951, 0.06405, 0.4916, 0.07262, 0.4828, 0.06183, 0.486, 0.05827, 0.5638, 0.07659, 0.5483, 0.08489, 0.5463, 0.07267, 0.5551, 0.0619, 0.4916, 0.07262, 0.4895, 0.08486, 0.474, 0.07651, 0.4828, 0.06183, 0.5831, 0.1085, 0.5556, 0.1217, 0.5483, 0.08489, 0.5638, 0.07659, 0.4895, 0.08486, 0.4822, 0.1218, 0.4545, 0.1085, 0.474, 0.07651, 0.6055, 0.1651, 0.6474, 0.2005, 0.6215, 0.2278, 0.5531, 0.2096, 0.4165, 0.2295, 0.3897, 0.2019, 0.432, 0.1656, 0.4853, 0.2101, 0.6474, 0.2005, 0.6764, 0.2332, 0.6648, 0.2532, 0.6215, 0.2278, 0.3727, 0.2564, 0.3603, 0.2359, 0.3897, 0.2019, 0.4165, 0.2295, 0.6764, 0.2332, 0.7153, 0.2654, 0.6839, 0.28, 0.6648, 0.2532, 0.3537, 0.2846, 0.3205, 0.2703, 0.3603, 0.2359, 0.3727, 0.2564, 0.7153, 0.2654, 0.7073, 0.3101, 0.6875, 0.3115, 0.6839, 0.28, 0.3512, 0.3174, 0.3307, 0.3169, 0.3205, 0.2703, 0.3537, 0.2846, 0.7073, 0.3101, 0.6974, 0.3327, 0.6768, 0.3239, 0.6875, 0.3115, 0.3627, 0.3297, 0.342, 0.3397, 0.3307, 0.3169, 0.3512, 0.3174, 0.6974, 0.3327, 0.6628, 0.3725, 0.6391, 0.3573, 0.6768, 0.3239, 0.4028, 0.3621, 0.3793, 0.3787, 0.342, 0.3397, 0.3627, 0.3297, 0.6628, 0.3725, 0.6268, 0.3958, 0.6183, 0.3752, 0.6391, 0.3573, 0.4246, 0.3793, 0.4169, 0.4006, 0.3793, 0.3787, 0.4028, 0.3621, 0.6268, 0.3958, 0.6048, 0.3978, 0.6008, 0.3779, 0.6183, 0.3752, 0.4424, 0.3812, 0.4393, 0.4015, 0.4169, 0.4006, 0.4246, 0.3793, 0.6048, 0.3978, 0.5531, 0.3905, 0.5597, 0.357, 0.6008, 0.3779, 0.4829, 0.3585, 0.4909, 0.3919, 0.4393, 0.4015, 0.4424, 0.3812, 0.5531, 0.3905, 0.5219, 0.386, 0.5211, 0.3439, 0.5597, 0.357, 0.5211, 0.3439, 0.5219, 0.386, 0.4909, 0.3919, 0.4829, 0.3585, 0.5773, 0.3402, 0.5998, 0.3448, 0.6008, 0.3779, 0.5597, 0.357, 0.4424, 0.3812, 0.442, 0.3478, 0.4646, 0.3422, 0.4829, 0.3585, 0.5998, 0.3448, 0.6155, 0.342, 0.6183, 0.3752, 0.6008, 0.3779, 0.4246, 0.3793, 0.426, 0.3456, 0.442, 0.3478, 0.4424, 0.3812, 0.6345, 0.3323, 0.6391, 0.3573, 0.6183, 0.3752, 0.6155, 0.342, 0.4246, 0.3793, 0.4028, 0.3621, 0.4064, 0.3365, 0.426, 0.3456, 0.6624, 0.3128, 0.6768, 0.3239, 0.6391, 0.3573, 0.6345, 0.3323, 0.4028, 0.3621, 0.3627, 0.3297, 0.3771, 0.3177, 0.4064, 0.3365, 0.6684, 0.298, 0.6875, 0.3115, 0.6768, 0.3239, 0.6624, 0.3128, 0.3627, 0.3297, 0.3512, 0.3174, 0.3703, 0.3026, 0.3771, 0.3177, 0.6641, 0.2779, 0.6839, 0.28, 0.6875, 0.3115, 0.6684, 0.298, 0.3512, 0.3174, 0.3537, 0.2846, 0.3741, 0.2818, 0.3703, 0.3026, 0.6392, 0.253, 0.6648, 0.2532, 0.6839, 0.28, 0.6641, 0.2779, 0.3537, 0.2846, 0.3727, 0.2564, 0.3989, 0.2556, 0.3741, 0.2818, 0.614, 0.2427, 0.6215, 0.2278, 0.6648, 0.2532, 0.6392, 0.253, 0.3727, 0.2564, 0.4165, 0.2295, 0.4245, 0.2445, 0.3989, 0.2556, 0.5729, 0.2586, 0.5531, 0.2096, 0.6215, 0.2278, 0.614, 0.2427, 0.4165, 0.2295, 0.4853, 0.2101, 0.4664, 0.2597, 0.4245, 0.2445, 0.5729, 0.2586, 0.5639, 0.272, 0.5198, 0.2489, 0.5531, 0.2096, 0.5198, 0.2489, 0.4759, 0.2731, 0.4664, 0.2597, 0.4853, 0.2101, 0.5773, 0.3402, 0.5597, 0.357, 0.5211, 0.3439, 0.5585, 0.3166, 0.5211, 0.3439, 0.4829, 0.3585, 0.4646, 0.3422, 0.4826, 0.3178, 0.5585, 0.3166, 0.5211, 0.3439, 0.5203, 0.2948, 0.5569, 0.2912, 0.5203, 0.2948, 0.5211, 0.3439, 0.4826, 0.3178, 0.4834, 0.2922, 0.5198, 0.2489, 0.5639, 0.272, 0.5569, 0.2912, 0.5203, 0.2948, 0.4834, 0.2922, 0.4759, 0.2731, 0.5198, 0.2489, 0.5203, 0.2948, 0.5255, 0.06897, 0.5189, 0.0679, 0.5189, 0.05968, 0.5364, 0.06207, 0.5189, 0.05968, 0.5189, 0.0679, 0.5124, 0.06896, 0.5015, 0.06204, 0.5312, 0.07383, 0.5255, 0.06897, 0.5364, 0.06207, 0.5428, 0.06409, 0.5015, 0.06204, 0.5124, 0.06896, 0.5066, 0.07381, 0.4951, 0.06405, 0.531, 0.08743, 0.5312, 0.07383, 0.5428, 0.06409, 0.5463, 0.07267, 0.4951, 0.06405, 0.5066, 0.07381, 0.5068, 0.08742, 0.4916, 0.07262, 0.5556, 0.1217, 0.532, 0.1277, 0.5327, 0.09092, 0.5483, 0.08489, 0.5052, 0.09091, 0.5058, 0.1277, 0.4822, 0.1218, 0.4895, 0.08486, 0.531, 0.08743, 0.5463, 0.07267, 0.5483, 0.08489, 0.5327, 0.09092, 0.4895, 0.08486, 0.4916, 0.07262, 0.5068, 0.08742, 0.5052, 0.09091, 0.5381, 0.1584, 0.519, 0.1517, 0.5189, 0.1284, 0.532, 0.1277, 0.5189, 0.1284, 0.519, 0.1517, 0.4999, 0.1584, 0.5058, 0.1277, 0.5327, 0.09092, 0.532, 0.1277, 0.5189, 0.1284, 0.5189, 0.09395, 0.5189, 0.1284, 0.5058, 0.1277, 0.5052, 0.09091, 0.5189, 0.09395, 0.5189, 0.08518, 0.531, 0.08743, 0.5327, 0.09092, 0.5189, 0.09395, 0.5052, 0.09091, 0.5068, 0.08742, 0.5189, 0.08518, 0.5189, 0.09395, 0.5484, 0.1736, 0.538, 0.176, 0.5352, 0.1668, 0.5381, 0.1584, 0.5028, 0.1669, 0.5001, 0.176, 0.4897, 0.1737, 0.4999, 0.1584, 0.5443, 0.1934, 0.5372, 0.1876, 0.538, 0.176, 0.5484, 0.1736, 0.5001, 0.176, 0.5009, 0.1876, 0.494, 0.1934, 0.4897, 0.1737, 0.5198, 0.2008, 0.5288, 0.1918, 0.5372, 0.1876, 0.5443, 0.1934, 0.5009, 0.1876, 0.5092, 0.1916, 0.5198, 0.2008, 0.494, 0.1934, 0.5176, 0.1906, 0.5191, 0.1854, 0.5288, 0.1918, 0.5198, 0.2008, 0.5092, 0.1916, 0.5191, 0.1854, 0.5176, 0.1906, 0.5198, 0.2008, 0.519, 0.1517, 0.5381, 0.1584, 0.5352, 0.1668, 0.519, 0.159, 0.5028, 0.1669, 0.4999, 0.1584, 0.519, 0.1517, 0.519, 0.159, 0.519, 0.159, 0.5352, 0.1668, 0.5311, 0.1716, 0.519, 0.1656, 0.5069, 0.1717, 0.5028, 0.1669, 0.519, 0.159, 0.519, 0.1656, 0.5191, 0.1854, 0.5191, 0.1795, 0.5282, 0.1863, 0.5288, 0.1918, 0.5098, 0.1863, 0.5191, 0.1795, 0.5191, 0.1854, 0.5092, 0.1916, 0.5288, 0.1918, 0.5282, 0.1863, 0.5335, 0.1842, 0.5372, 0.1876, 0.5045, 0.1842, 0.5098, 0.1863, 0.5092, 0.1916, 0.5009, 0.1876, 0.5372, 0.1876, 0.5335, 0.1842, 0.5334, 0.1767, 0.538, 0.176, 0.5046, 0.1768, 0.5045, 0.1842, 0.5009, 0.1876, 0.5001, 0.176, 0.538, 0.176, 0.5334, 0.1767, 0.5311, 0.1716, 0.5352, 0.1668, 0.5069, 0.1717, 0.5046, 0.1768, 0.5001, 0.176, 0.5028, 0.1669, 0.5191, 0.1795, 0.5334, 0.1767, 0.5335, 0.1842, 0.5282, 0.1863, 0.5045, 0.1842, 0.5046, 0.1768, 0.5191, 0.1795, 0.5098, 0.1863, 0.5191, 0.1795, 0.519, 0.1656, 0.5311, 0.1716, 0.5334, 0.1767, 0.5069, 0.1717, 0.519, 0.1656, 0.5191, 0.1795, 0.5046, 0.1768, 0.5198, 0.2008, 0.5443, 0.1934, 0.5531, 0.2096, 0.5198, 0.2489, 0.4853, 0.2101, 0.494, 0.1934, 0.5198, 0.2008, 0.5198, 0.2489, 0.5443, 0.1934, 0.5484, 0.1736, 0.5616, 0.1678, 0.5531, 0.2096, 0.4764, 0.168, 0.4897, 0.1737, 0.494, 0.1934, 0.4853, 0.2101, 0.5484, 0.1736, 0.5381, 0.1584, 0.5595, 0.1493, 0.5616, 0.1678, 0.4784, 0.1494, 0.4999, 0.1584, 0.4897, 0.1737, 0.4764, 0.168, 0.5381, 0.1584, 0.532, 0.1277, 0.5556, 0.1217, 0.5595, 0.1493, 0.4822, 0.1218, 0.5058, 0.1277, 0.4999, 0.1584, 0.4784, 0.1494, 0.5831, 0.1085, 0.5961, 0.1334, 0.5595, 0.1493, 0.5556, 0.1217, 0.4784, 0.1494, 0.4414, 0.1336, 0.4545, 0.1085, 0.4822, 0.1218, 0.5961, 0.1334, 0.6012, 0.1479, 0.5616, 0.1678, 0.5595, 0.1493, 0.4764, 0.168, 0.4363, 0.1482, 0.4414, 0.1336, 0.4784, 0.1494, 0.6055, 0.1651, 0.5531, 0.2096, 0.5616, 0.1678, 0.6012, 0.1479, 0.4764, 0.168, 0.4853, 0.2101, 0.432, 0.1656, 0.4363, 0.1482, 0.531, 0.08743, 0.5189, 0.08518, 0.5189, 0.08387, 0.5289, 0.08496, 0.5189, 0.08387, 0.5189, 0.08518, 0.5068, 0.08742, 0.5089, 0.08495, 0.5312, 0.07383, 0.531, 0.08743, 0.5289, 0.08496, 0.529, 0.07543, 0.5089, 0.08495, 0.5068, 0.08742, 0.5066, 0.07381, 0.5088, 0.07542, 0.5255, 0.06897, 0.5312, 0.07383, 0.529, 0.07543, 0.5238, 0.07051, 0.5088, 0.07542, 0.5066, 0.07381, 0.5124, 0.06896, 0.5141, 0.0705, 0.5189, 0.0679, 0.5255, 0.06897, 0.5238, 0.07051, 0.5189, 0.06947, 0.5141, 0.0705, 0.5124, 0.06896, 0.5189, 0.0679, 0.5189, 0.06947, 0.5189, 0.06947, 0.5238, 0.07051, 0.5216, 0.07497, 0.5189, 0.07426, 0.5163, 0.07497, 0.5141, 0.0705, 0.5189, 0.06947, 0.5189, 0.07426, 0.5238, 0.07051, 0.529, 0.07543, 0.5242, 0.07669, 0.5216, 0.07497, 0.5136, 0.07668, 0.5088, 0.07542, 0.5141, 0.0705, 0.5163, 0.07497, 0.529, 0.07543, 0.5289, 0.08496, 0.5246, 0.07989, 0.5242, 0.07669, 0.5133, 0.07988, 0.5089, 0.08495, 0.5088, 0.07542, 0.5136, 0.07668, 0.5289, 0.08496, 0.5189, 0.08387, 0.5189, 0.07933, 0.5246, 0.07989, 0.5189, 0.07933, 0.5189, 0.08387, 0.5089, 0.08495, 0.5133, 0.07988, 0.5189, 0.07933, 0.5189, 0.07426, 0.5216, 0.07497, 0.5246, 0.07989, 0.5163, 0.07497, 0.5189, 0.07426, 0.5189, 0.07933, 0.5133, 0.07988, 0.5246, 0.07989, 0.5216, 0.07497, 0.5242, 0.07669, 0.5136, 0.07668, 0.5163, 0.07497, 0.5133, 0.07988, 0.5569, 0.2912, 0.5639, 0.272, 0.5718, 0.2773, 0.5684, 0.2929, 0.4681, 0.2786, 0.4759, 0.2731, 0.4834, 0.2922, 0.472, 0.2943, 0.5585, 0.3166, 0.5569, 0.2912, 0.5684, 0.2929, 0.5731, 0.3114, 0.472, 0.2943, 0.4834, 0.2922, 0.4826, 0.3178, 0.4678, 0.3131, 0.5773, 0.3402, 0.5585, 0.3166, 0.5731, 0.3114, 0.5849, 0.3277, 0.4678, 0.3131, 0.4826, 0.3178, 0.4646, 0.3422, 0.4565, 0.33, 0.5639, 0.272, 0.5729, 0.2586, 0.5807, 0.2666, 0.5718, 0.2773, 0.4587, 0.268, 0.4664, 0.2597, 0.4759, 0.2731, 0.4681, 0.2786, 0.5729, 0.2586, 0.614, 0.2427, 0.6117, 0.2557, 0.5807, 0.2666, 0.4271, 0.2577, 0.4245, 0.2445, 0.4664, 0.2597, 0.4587, 0.268, 0.614, 0.2427, 0.6392, 0.253, 0.6325, 0.2629, 0.6117, 0.2557, 0.4061, 0.2655, 0.3989, 0.2556, 0.4245, 0.2445, 0.4271, 0.2577, 0.6392, 0.253, 0.6641, 0.2779, 0.6537, 0.28, 0.6325, 0.2629, 0.3849, 0.2836, 0.3741, 0.2818, 0.3989, 0.2556, 0.4061, 0.2655, 0.6641, 0.2779, 0.6684, 0.298, 0.6561, 0.2976, 0.6537, 0.28, 0.383, 0.3019, 0.3703, 0.3026, 0.3741, 0.2818, 0.3849, 0.2836, 0.6684, 0.298, 0.6624, 0.3128, 0.6528, 0.3102, 0.6561, 0.2976, 0.3869, 0.3146, 0.3771, 0.3177, 0.3703, 0.3026, 0.383, 0.3019, 0.6624, 0.3128, 0.6345, 0.3323, 0.629, 0.3239, 0.6528, 0.3102, 0.4116, 0.3277, 0.4064, 0.3365, 0.3771, 0.3177, 0.3869, 0.3146, 0.6345, 0.3323, 0.6155, 0.342, 0.6144, 0.332, 0.629, 0.3239, 0.4267, 0.3354, 0.426, 0.3456, 0.4064, 0.3365, 0.4116, 0.3277, 0.6155, 0.342, 0.5998, 0.3448, 0.601, 0.3336, 0.6144, 0.332, 0.4403, 0.3365, 0.442, 0.3478, 0.426, 0.3456, 0.4267, 0.3354, 0.5998, 0.3448, 0.5773, 0.3402, 0.5849, 0.3277, 0.601, 0.3336, 0.4565, 0.33, 0.4646, 0.3422, 0.442, 0.3478, 0.4403, 0.3365, 0.601, 0.3336, 0.5849, 0.3277, 0.5906, 0.3215, 0.6018, 0.3285, 0.4504, 0.3239, 0.4565, 0.33, 0.4403, 0.3365, 0.4394, 0.3313, 0.6144, 0.332, 0.601, 0.3336, 0.6018, 0.3285, 0.6133, 0.3271, 0.4394, 0.3313, 0.4403, 0.3365, 0.4267, 0.3354, 0.4276, 0.3304, 0.629, 0.3239, 0.6144, 0.332, 0.6133, 0.3271, 0.6269, 0.3205, 0.4276, 0.3304, 0.4267, 0.3354, 0.4116, 0.3277, 0.4136, 0.3242, 0.6528, 0.3102, 0.629, 0.3239, 0.6269, 0.3205, 0.6462, 0.3064, 0.4136, 0.3242, 0.4116, 0.3277, 0.3869, 0.3146, 0.3934, 0.3105, 0.6561, 0.2976, 0.6528, 0.3102, 0.6462, 0.3064, 0.6495, 0.2962, 0.3934, 0.3105, 0.3869, 0.3146, 0.383, 0.3019, 0.3897, 0.3002, 0.6537, 0.28, 0.6561, 0.2976, 0.6495, 0.2962, 0.6478, 0.2835, 0.3897, 0.3002, 0.383, 0.3019, 0.3849, 0.2836, 0.391, 0.2871, 0.6325, 0.2629, 0.6537, 0.28, 0.6478, 0.2835, 0.6298, 0.2673, 0.391, 0.2871, 0.3849, 0.2836, 0.4061, 0.2655, 0.4089, 0.27, 0.6117, 0.2557, 0.6325, 0.2629, 0.6298, 0.2673, 0.6126, 0.2616, 0.4089, 0.27, 0.4061, 0.2655, 0.4271, 0.2577, 0.4263, 0.2637, 0.5807, 0.2666, 0.6117, 0.2557, 0.6126, 0.2616, 0.5852, 0.271, 0.4263, 0.2637, 0.4271, 0.2577, 0.4587, 0.268, 0.4544, 0.2726, 0.5718, 0.2773, 0.5807, 0.2666, 0.5852, 0.271, 0.5781, 0.2819, 0.4544, 0.2726, 0.4587, 0.268, 0.4681, 0.2786, 0.4618, 0.2834, 0.5849, 0.3277, 0.5731, 0.3114, 0.5795, 0.3093, 0.5906, 0.3215, 0.4612, 0.3112, 0.4678, 0.3131, 0.4565, 0.33, 0.4504, 0.3239, 0.5731, 0.3114, 0.5684, 0.2929, 0.5775, 0.2938, 0.5795, 0.3093, 0.4628, 0.2954, 0.472, 0.2943, 0.4678, 0.3131, 0.4612, 0.3112, 0.5684, 0.2929, 0.5718, 0.2773, 0.5781, 0.2819, 0.5775, 0.2938, 0.4618, 0.2834, 0.4681, 0.2786, 0.472, 0.2943, 0.4628, 0.2954, 0.5219, 0.386, 0.5531, 0.3905, 0.5532, 0.4331, 0.523, 0.4336, 0.4928, 0.4345, 0.4909, 0.3919, 0.5219, 0.386, 0.523, 0.4336, 0.5531, 0.3905, 0.6048, 0.3978, 0.6098, 0.4315, 0.5532, 0.4331, 0.4359, 0.4357, 0.4393, 0.4015, 0.4909, 0.3919, 0.4928, 0.4345, 0.6048, 0.3978, 0.6268, 0.3958, 0.6482, 0.4193, 0.6098, 0.4315, 0.3965, 0.4254, 0.4169, 0.4006, 0.4393, 0.4015, 0.4359, 0.4357, 0.6268, 0.3958, 0.6628, 0.3725, 0.6921, 0.3883, 0.6482, 0.4193, 0.3503, 0.3962, 0.3793, 0.3787, 0.4169, 0.4006, 0.3965, 0.4254, 0.6628, 0.3725, 0.6974, 0.3327, 0.7263, 0.3418, 0.6921, 0.3883, 0.3128, 0.3506, 0.342, 0.3397, 0.3793, 0.3787, 0.3503, 0.3962, 0.6974, 0.3327, 0.7073, 0.3101, 0.7359, 0.3121, 0.7263, 0.3418, 0.3011, 0.3206, 0.3307, 0.3169, 0.342, 0.3397, 0.3128, 0.3506, 0.7073, 0.3101, 0.7153, 0.2654, 0.7299, 0.2564, 0.7359, 0.3121, 0.3049, 0.2611, 0.3205, 0.2703, 0.3307, 0.3169, 0.3011, 0.3206, 0.7153, 0.2654, 0.6764, 0.2332, 0.6982, 0.2169, 0.7299, 0.2564, 0.3374, 0.2192, 0.3603, 0.2359, 0.3205, 0.2703, 0.3049, 0.2611, 0.6764, 0.2332, 0.6474, 0.2005, 0.6631, 0.1907, 0.6982, 0.2169, 0.3735, 0.1919, 0.3897, 0.2019, 0.3603, 0.2359, 0.3374, 0.2192, 0.6269, 0.01561, 0.6494, 0.02238, 0.6605, 0.07608, 0.6214, 0.04809, 0.3768, 0.0753, 0.3888, 0.02159, 0.4113, 0.01513, 0.4164, 0.04763, 0.5675, 0.000144, 0.6269, 0.01561, 0.6214, 0.04809, 0.5772, 0.0328, 0.4164, 0.04763, 0.4113, 0.01513, 0.4706, 0.000144, 0.4608, 0.03266, 0.5189, 0.02489, 0.5675, 0.000144, 0.5772, 0.0328, 0.5474, 0.04172, 0.4608, 0.03266, 0.4706, 0.000144, 0.5189, 0.02489, 0.4905, 0.04167, 0.5403, 0.05381, 0.5189, 0.05029, 0.5189, 0.02489, 0.5474, 0.04172, 0.5189, 0.02489, 0.5189, 0.05029, 0.4976, 0.05377, 0.4905, 0.04167, 0.5519, 0.05834, 0.5403, 0.05381, 0.5474, 0.04172, 0.5581, 0.05387, 0.4905, 0.04167, 0.4976, 0.05377, 0.486, 0.05827, 0.4798, 0.05378, 0.5551, 0.0619, 0.5519, 0.05834, 0.5581, 0.05387, 0.577, 0.058, 0.4798, 0.05378, 0.486, 0.05827, 0.4828, 0.06183, 0.4609, 0.05785, 0.5638, 0.07659, 0.5551, 0.0619, 0.577, 0.058, 0.6117, 0.07827, 0.4609, 0.05785, 0.4828, 0.06183, 0.474, 0.07651, 0.4259, 0.07799, 0.577, 0.058, 0.5772, 0.0328, 0.6214, 0.04809, 0.6117, 0.07827, 0.4164, 0.04763, 0.4608, 0.03266, 0.4609, 0.05785, 0.4259, 0.07799, 0.577, 0.058, 0.5581, 0.05387, 0.5474, 0.04172, 0.5772, 0.0328, 0.4905, 0.04167, 0.4798, 0.05378, 0.4609, 0.05785, 0.4608, 0.03266, 0.6267, 0.1114, 0.6117, 0.07827, 0.6214, 0.04809, 0.6605, 0.07608, 0.4164, 0.04763, 0.4259, 0.07799, 0.4106, 0.1112, 0.3768, 0.0753, 0.5831, 0.1085, 0.5638, 0.07659, 0.6117, 0.07827, 0.6267, 0.1114, 0.4259, 0.07799, 0.474, 0.07651, 0.4545, 0.1085, 0.4106, 0.1112, 0.5961, 0.1334, 0.6295, 0.1305, 0.6235, 0.1468, 0.6012, 0.1479, 0.4137, 0.1472, 0.4076, 0.1306, 0.4414, 0.1336, 0.4363, 0.1482, 0.5831, 0.1085, 0.6267, 0.1114, 0.6295, 0.1305, 0.5961, 0.1334, 0.4076, 0.1306, 0.4106, 0.1112, 0.4545, 0.1085, 0.4414, 0.1336, 0.6055, 0.1651, 0.6012, 0.1479, 0.6235, 0.1468, 0.6193, 0.1598, 0.4137, 0.1472, 0.4363, 0.1482, 0.432, 0.1656, 0.418, 0.1604, 0.6055, 0.1651, 0.6193, 0.1598, 0.6631, 0.1907, 0.6474, 0.2005, 0.3735, 0.1919, 0.418, 0.1604, 0.432, 0.1656, 0.3897, 0.2019, 0.9459, 0.07957, 0.8862, 0.1218, 0.8491, 0.09973, 0.8918, 0.03692, 0.1831, 0.09213, 0.1413, 0.1125, 0.07896, 0.06072, 0.1423, 0.02147, 0.8918, 0.03692, 0.8491, 0.09973, 0.7885, 0.08083, 0.8056, 0.01079, 0.2464, 0.07651, 0.1831, 0.09213, 0.1423, 0.02147, 0.2326, 0.003484, 0.8056, 0.01079, 0.7885, 0.08083, 0.687, 0.0772, 0.6724, 0.0222, 0.3499, 0.07596, 0.2464, 0.07651, 0.2326, 0.003484, 0.366, 0.02099, 0.6724, 0.0222, 0.687, 0.0772, 0.6605, 0.07608, 0.6494, 0.02238, 0.3768, 0.0753, 0.3499, 0.07596, 0.366, 0.02099, 0.3888, 0.02159, 0.6267, 0.1114, 0.6605, 0.07608, 0.687, 0.0772, 0.6295, 0.1305, 0.3499, 0.07596, 0.3768, 0.0753, 0.4106, 0.1112, 0.4076, 0.1306, 0.7299, 0.2564, 0.6982, 0.2169, 0.7602, 0.1932, 0.789, 0.2333, 0.2716, 0.1939, 0.3374, 0.2192, 0.3049, 0.2611, 0.2413, 0.237, 0.9945, 0.1677, 0.9091, 0.1833, 0.8862, 0.1218, 0.9459, 0.07957, 0.1413, 0.1125, 0.1079, 0.1791, 0.01183, 0.1554, 0.07896, 0.06072, 0.9117, 0.4024, 0.8629, 0.3386, 0.8941, 0.3019, 0.9629, 0.3448, 0.1238, 0.3155, 0.1606, 0.3568, 0.1064, 0.4327, 0.04397, 0.367, 0.9629, 0.3448, 0.8941, 0.3019, 0.9154, 0.2598, 0.9999, 0.2546, 0.09896, 0.267, 0.1238, 0.3155, 0.04397, 0.367, 0.000144, 0.2591, 0.9999, 0.2546, 0.9154, 0.2598, 0.9091, 0.1833, 0.9945, 0.1677, 0.1079, 0.1791, 0.09896, 0.267, 0.000144, 0.2591, 0.01183, 0.1554, 0.7495, 0.3347, 0.7359, 0.3121, 0.7663, 0.3008, 0.7892, 0.3137, 0.2674, 0.3101, 0.3011, 0.3206, 0.2882, 0.3465, 0.243, 0.3256, 0.7892, 0.3137, 0.7663, 0.3008, 0.8153, 0.2764, 0.8462, 0.2934, 0.2131, 0.2852, 0.2674, 0.3101, 0.243, 0.3256, 0.1785, 0.305, 0.8462, 0.2934, 0.8153, 0.2764, 0.845, 0.2564, 0.8735, 0.2659, 0.1797, 0.2633, 0.2131, 0.2852, 0.1785, 0.305, 0.1471, 0.2743, 0.8735, 0.2659, 0.845, 0.2564, 0.8591, 0.2282, 0.887, 0.2338, 0.1628, 0.2317, 0.1797, 0.2633, 0.1471, 0.2743, 0.1315, 0.2376, 0.8424, 0.1952, 0.875, 0.1847, 0.887, 0.2338, 0.8591, 0.2282, 0.1315, 0.2376, 0.1452, 0.1827, 0.1768, 0.1962, 0.1628, 0.2317, 0.9091, 0.1833, 0.9154, 0.2598, 0.887, 0.2338, 0.875, 0.1847, 0.1315, 0.2376, 0.09896, 0.267, 0.1079, 0.1791, 0.1452, 0.1827, 0.9154, 0.2598, 0.8941, 0.3019, 0.8735, 0.2659, 0.887, 0.2338, 0.1471, 0.2743, 0.1238, 0.3155, 0.09896, 0.267, 0.1315, 0.2376, 0.8941, 0.3019, 0.8629, 0.3386, 0.8462, 0.2934, 0.8735, 0.2659, 0.1785, 0.305, 0.1606, 0.3568, 0.1238, 0.3155, 0.1471, 0.2743, 0.8629, 0.3386, 0.7943, 0.3641, 0.7892, 0.3137, 0.8462, 0.2934, 0.243, 0.3256, 0.2398, 0.3826, 0.1606, 0.3568, 0.1785, 0.305, 0.7702, 0.3795, 0.7495, 0.3347, 0.7892, 0.3137, 0.7943, 0.3641, 0.243, 0.3256, 0.2882, 0.3465, 0.2681, 0.3987, 0.2398, 0.3826, 0.8455, 0.45, 0.7943, 0.3641, 0.8629, 0.3386, 0.9117, 0.4024, 0.1606, 0.3568, 0.2398, 0.3826, 0.1853, 0.4841, 0.1064, 0.4327, 0.8159, 0.4454, 0.7706, 0.4443, 0.7557, 0.4186, 0.7702, 0.3795, 0.287, 0.4429, 0.2714, 0.4733, 0.2193, 0.4772, 0.2681, 0.3987, 0.8159, 0.4454, 0.7702, 0.3795, 0.7943, 0.3641, 0.8455, 0.45, 0.2398, 0.3826, 0.2681, 0.3987, 0.2193, 0.4772, 0.1853, 0.4841, 0.8198, 0.4681, 0.8159, 0.4454, 0.8455, 0.45, 0.1853, 0.4841, 0.2193, 0.4772, 0.2159, 0.5036, 0.7359, 0.3121, 0.7299, 0.2564, 0.789, 0.2333, 0.7663, 0.3008, 0.2413, 0.237, 0.3049, 0.2611, 0.3011, 0.3206, 0.2674, 0.3101, 0.789, 0.2333, 0.8096, 0.2339, 0.8153, 0.2764, 0.7663, 0.3008, 0.2131, 0.2852, 0.2192, 0.2374, 0.2413, 0.237, 0.2674, 0.3101, 0.8096, 0.2339, 0.8293, 0.2196, 0.845, 0.2564, 0.8153, 0.2764, 0.1797, 0.2633, 0.1991, 0.2225, 0.2192, 0.2374, 0.2131, 0.2852, 0.8424, 0.1952, 0.8591, 0.2282, 0.845, 0.2564, 0.8293, 0.2196, 0.1797, 0.2633, 0.1628, 0.2317, 0.1768, 0.1962, 0.1991, 0.2225, 0.687, 0.0772, 0.7885, 0.08083, 0.7865, 0.1176, 0.7155, 0.1397, 0.2467, 0.1148, 0.2464, 0.07651, 0.3499, 0.07596, 0.3195, 0.1394, 0.7602, 0.1932, 0.7155, 0.1397, 0.7865, 0.1176, 0.7855, 0.1523, 0.2467, 0.1148, 0.3195, 0.1394, 0.2716, 0.1939, 0.246, 0.151, 0.6982, 0.2169, 0.6631, 0.1907, 0.7155, 0.1397, 0.7602, 0.1932, 0.3195, 0.1394, 0.3735, 0.1919, 0.3374, 0.2192, 0.2716, 0.1939, 0.6631, 0.1907, 0.6235, 0.1468, 0.6295, 0.1305, 0.7155, 0.1397, 0.4076, 0.1306, 0.4137, 0.1472, 0.3735, 0.1919, 0.3195, 0.1394, 0.6295, 0.1305, 0.687, 0.0772, 0.7155, 0.1397, 0.3195, 0.1394, 0.3499, 0.07596, 0.4076, 0.1306, 0.6631, 0.1907, 0.6193, 0.1598, 0.6235, 0.1468, 0.4137, 0.1472, 0.418, 0.1604, 0.3735, 0.1919, 0.8424, 0.1952, 0.8374, 0.1564, 0.8582, 0.1378, 0.875, 0.1847, 0.1717, 0.1323, 0.1966, 0.1552, 0.1768, 0.1962, 0.1452, 0.1827, 0.9091, 0.1833, 0.875, 0.1847, 0.8582, 0.1378, 0.8862, 0.1218, 0.1717, 0.1323, 0.1452, 0.1827, 0.1079, 0.1791, 0.1413, 0.1125, 0.7855, 0.1523, 0.7865, 0.1176, 0.8582, 0.1378, 0.8374, 0.1564, 0.1717, 0.1323, 0.2467, 0.1148, 0.246, 0.151, 0.1966, 0.1552, 0.7885, 0.08083, 0.8491, 0.09973, 0.8582, 0.1378, 0.7865, 0.1176, 0.1717, 0.1323, 0.1831, 0.09213, 0.2464, 0.07651, 0.2467, 0.1148, 0.8862, 0.1218, 0.8582, 0.1378, 0.8491, 0.09973, 0.1831, 0.09213, 0.1717, 0.1323, 0.1413, 0.1125, 0.5062, 0.9049, 0.4324, 0.8949, 0.4388, 0.8702, 0.4911, 0.8817, 0.3159, 0.8682, 0.3216, 0.8932, 0.2472, 0.9012, 0.263, 0.8783, 0.5062, 0.9049, 0.4911, 0.8817, 0.5728, 0.8605, 0.6048, 0.8799, 0.1815, 0.8547, 0.263, 0.8783, 0.2472, 0.9012, 0.1487, 0.8733, 0.6048, 0.8799, 0.5728, 0.8605, 0.5864, 0.794, 0.62, 0.7916, 0.1697, 0.7875, 0.1815, 0.8547, 0.1487, 0.8733, 0.1361, 0.7841, 0.62, 0.7916, 0.5864, 0.794, 0.549, 0.7464, 0.5638, 0.7392, 0.2087, 0.7409, 0.1697, 0.7875, 0.1361, 0.7841, 0.1941, 0.7332, 0.5638, 0.7392, 0.549, 0.7464, 0.5003, 0.7117, 0.5083, 0.6977, 0.2584, 0.7075, 0.2087, 0.7409, 0.1941, 0.7332, 0.2508, 0.6932, 0.5083, 0.6977, 0.5003, 0.7117, 0.4386, 0.6807, 0.4348, 0.6589, 0.321, 0.678, 0.2584, 0.7075, 0.2508, 0.6932, 0.3253, 0.6562, 0.5003, 0.7117, 0.5057, 0.7309, 0.453, 0.7, 0.4386, 0.6807, 0.3061, 0.697, 0.2525, 0.7266, 0.2584, 0.7075, 0.321, 0.678, 0.549, 0.7464, 0.5429, 0.7558, 0.5057, 0.7309, 0.5003, 0.7117, 0.2525, 0.7266, 0.2146, 0.7504, 0.2087, 0.7409, 0.2584, 0.7075, 0.5864, 0.794, 0.5681, 0.7874, 0.5429, 0.7558, 0.549, 0.7464, 0.2146, 0.7504, 0.1883, 0.7814, 0.1697, 0.7875, 0.2087, 0.7409, 0.5728, 0.8605, 0.5555, 0.8264, 0.5681, 0.7874, 0.5864, 0.794, 0.1883, 0.7814, 0.1998, 0.8209, 0.1815, 0.8547, 0.1697, 0.7875, 0.4911, 0.8817, 0.5012, 0.8444, 0.5555, 0.8264, 0.5728, 0.8605, 0.1998, 0.8209, 0.2538, 0.8405, 0.263, 0.8783, 0.1815, 0.8547, 0.4911, 0.8817, 0.4388, 0.8702, 0.4578, 0.84, 0.5012, 0.8444, 0.2976, 0.8374, 0.3159, 0.8682, 0.263, 0.8783, 0.2538, 0.8405, 0.7602, 0.1932, 0.7855, 0.1523, 0.796, 0.177, 0.7832, 0.1874, 0.2336, 0.1756, 0.246, 0.151, 0.2716, 0.1939, 0.247, 0.1871, 0.391, 0.6119, 0.4348, 0.6589, 0.4386, 0.6807, 0.3948, 0.6861, 0.321, 0.678, 0.3253, 0.6562, 0.3699, 0.6102, 0.3648, 0.6844, 0.789, 0.2333, 0.7602, 0.1932, 0.7832, 0.1874, 0.8096, 0.2339, 0.247, 0.1871, 0.2716, 0.1939, 0.2413, 0.237, 0.2192, 0.2374, 0.3917, 0.8621, 0.4016, 0.8415, 0.4388, 0.8702, 0.4324, 0.8949, 0.3159, 0.8682, 0.354, 0.8403, 0.3634, 0.8613, 0.3216, 0.8932, 0.4386, 0.6807, 0.453, 0.7, 0.435, 0.7183, 0.3948, 0.6861, 0.3237, 0.7157, 0.3061, 0.697, 0.321, 0.678, 0.3648, 0.6844, 0.4337, 0.7297, 0.3847, 0.7103, 0.3948, 0.6861, 0.435, 0.7183, 0.3648, 0.6844, 0.3744, 0.709, 0.3247, 0.7272, 0.3237, 0.7157, 0.411, 0.7477, 0.3847, 0.7103, 0.4337, 0.7297, 0.4278, 0.7428, 0.3247, 0.7272, 0.3744, 0.709, 0.347, 0.7458, 0.3303, 0.7405, 0.4181, 0.7849, 0.3847, 0.7954, 0.3847, 0.7103, 0.411, 0.7477, 0.3744, 0.709, 0.3723, 0.7945, 0.339, 0.7831, 0.347, 0.7458, 0.4016, 0.8415, 0.3847, 0.7954, 0.4181, 0.7849, 0.4313, 0.8175, 0.339, 0.7831, 0.3723, 0.7945, 0.354, 0.8403, 0.3248, 0.8155, 0.4388, 0.8702, 0.4016, 0.8415, 0.4313, 0.8175, 0.4578, 0.84, 0.3248, 0.8155, 0.354, 0.8403, 0.3159, 0.8682, 0.2976, 0.8374, 0.8096, 0.2339, 0.8163, 0.2031, 0.8251, 0.2098, 0.8293, 0.2196, 0.1998, 0.2148, 0.2098, 0.2062, 0.2192, 0.2374, 0.1991, 0.2225, 0.8096, 0.2339, 0.7832, 0.1874, 0.8022, 0.1846, 0.8163, 0.2031, 0.2265, 0.1831, 0.247, 0.1871, 0.2192, 0.2374, 0.2098, 0.2062, 0.7832, 0.1874, 0.796, 0.177, 0.8022, 0.1846, 0.2265, 0.1831, 0.2336, 0.1756, 0.247, 0.1871, 0.4578, 0.84, 0.4313, 0.8175, 0.4485, 0.8046, 0.4734, 0.8247, 0.3079, 0.802, 0.3248, 0.8155, 0.2976, 0.8374, 0.2824, 0.8215, 0.4313, 0.8175, 0.4181, 0.7849, 0.4359, 0.7796, 0.4485, 0.8046, 0.3212, 0.7772, 0.339, 0.7831, 0.3248, 0.8155, 0.3079, 0.802, 0.4181, 0.7849, 0.411, 0.7477, 0.4237, 0.7542, 0.4359, 0.7796, 0.3341, 0.752, 0.347, 0.7458, 0.339, 0.7831, 0.3212, 0.7772, 0.411, 0.7477, 0.4278, 0.7428, 0.4379, 0.7498, 0.4237, 0.7542, 0.3199, 0.7473, 0.3303, 0.7405, 0.347, 0.7458, 0.3341, 0.752, 0.4278, 0.7428, 0.4337, 0.7297, 0.4454, 0.732, 0.4379, 0.7498, 0.3129, 0.7292, 0.3247, 0.7272, 0.3303, 0.7405, 0.3199, 0.7473, 0.4337, 0.7297, 0.435, 0.7183, 0.441, 0.7244, 0.4454, 0.732, 0.3175, 0.7217, 0.3237, 0.7157, 0.3247, 0.7272, 0.3129, 0.7292, 0.435, 0.7183, 0.453, 0.7, 0.4553, 0.7137, 0.441, 0.7244, 0.3035, 0.7107, 0.3061, 0.697, 0.3237, 0.7157, 0.3175, 0.7217, 0.5012, 0.8444, 0.4578, 0.84, 0.4734, 0.8247, 0.5125, 0.8288, 0.2824, 0.8215, 0.2976, 0.8374, 0.2538, 0.8405, 0.243, 0.8246, 0.5555, 0.8264, 0.5012, 0.8444, 0.5125, 0.8288, 0.5509, 0.8118, 0.243, 0.8246, 0.2538, 0.8405, 0.1998, 0.8209, 0.2048, 0.8064, 0.5681, 0.7874, 0.5555, 0.8264, 0.5509, 0.8118, 0.5521, 0.7877, 0.2048, 0.8064, 0.1998, 0.8209, 0.1883, 0.7814, 0.2043, 0.7822, 0.5429, 0.7558, 0.5681, 0.7874, 0.5521, 0.7877, 0.5394, 0.7645, 0.2043, 0.7822, 0.1883, 0.7814, 0.2146, 0.7504, 0.2178, 0.7593, 0.5057, 0.7309, 0.5429, 0.7558, 0.5394, 0.7645, 0.5084, 0.7431, 0.2178, 0.7593, 0.2146, 0.7504, 0.2525, 0.7266, 0.2494, 0.7387, 0.453, 0.7, 0.5057, 0.7309, 0.5084, 0.7431, 0.4553, 0.7137, 0.2494, 0.7387, 0.2525, 0.7266, 0.3061, 0.697, 0.3035, 0.7107, 0.4379, 0.7498, 0.4454, 0.732, 0.4708, 0.7484, 0.4548, 0.7617, 0.287, 0.745, 0.3129, 0.7292, 0.3199, 0.7473, 0.3027, 0.7587, 0.4548, 0.7617, 0.4708, 0.7484, 0.4889, 0.7705, 0.4754, 0.7839, 0.2683, 0.7667, 0.287, 0.745, 0.3027, 0.7587, 0.2814, 0.7805, 0.4754, 0.7839, 0.4889, 0.7705, 0.5037, 0.7876, 0.4945, 0.8025, 0.253, 0.7834, 0.2683, 0.7667, 0.2814, 0.7805, 0.2618, 0.7986, 0.4945, 0.8025, 0.5037, 0.7876, 0.5186, 0.7916, 0.5168, 0.8073, 0.2379, 0.787, 0.253, 0.7834, 0.2618, 0.7986, 0.2392, 0.8029, 0.5125, 0.8288, 0.4734, 0.8247, 0.4945, 0.8025, 0.5168, 0.8073, 0.2618, 0.7986, 0.2824, 0.8215, 0.243, 0.8246, 0.2392, 0.8029, 0.4485, 0.8046, 0.4754, 0.7839, 0.4945, 0.8025, 0.4734, 0.8247, 0.2618, 0.7986, 0.2814, 0.7805, 0.3079, 0.802, 0.2824, 0.8215, 0.4485, 0.8046, 0.4359, 0.7796, 0.4548, 0.7617, 0.4754, 0.7839, 0.3027, 0.7587, 0.3212, 0.7772, 0.3079, 0.802, 0.2814, 0.7805, 0.4379, 0.7498, 0.4548, 0.7617, 0.4359, 0.7796, 0.4237, 0.7542, 0.3212, 0.7772, 0.3027, 0.7587, 0.3199, 0.7473, 0.3341, 0.752, 0.441, 0.7244, 0.4553, 0.7137, 0.4708, 0.7484, 0.4454, 0.732, 0.287, 0.745, 0.3035, 0.7107, 0.3175, 0.7217, 0.3129, 0.7292, 0.5084, 0.7431, 0.4889, 0.7705, 0.4708, 0.7484, 0.4553, 0.7137, 0.287, 0.745, 0.2683, 0.7667, 0.2494, 0.7387, 0.3035, 0.7107, 0.5394, 0.7645, 0.5037, 0.7876, 0.4889, 0.7705, 0.5084, 0.7431, 0.2683, 0.7667, 0.253, 0.7834, 0.2178, 0.7593, 0.2494, 0.7387, 0.5521, 0.7877, 0.5186, 0.7916, 0.5037, 0.7876, 0.5394, 0.7645, 0.253, 0.7834, 0.2379, 0.787, 0.2043, 0.7822, 0.2178, 0.7593, 0.5509, 0.8118, 0.5168, 0.8073, 0.5186, 0.7916, 0.5521, 0.7877, 0.2379, 0.787, 0.2392, 0.8029, 0.2048, 0.8064, 0.2043, 0.7822, 0.5125, 0.8288, 0.5168, 0.8073, 0.5509, 0.8118, 0.2048, 0.8064, 0.2392, 0.8029, 0.243, 0.8246, 0.5083, 0.6977, 0.4348, 0.6589, 0.4841, 0.6288, 0.5434, 0.6835, 0.2769, 0.6251, 0.3253, 0.6562, 0.2508, 0.6932, 0.2161, 0.6781, 0.5638, 0.7392, 0.5083, 0.6977, 0.5434, 0.6835, 0.5811, 0.7269, 0.2161, 0.6781, 0.2508, 0.6932, 0.1941, 0.7332, 0.1772, 0.7204, 0.62, 0.7916, 0.5638, 0.7392, 0.5811, 0.7269, 0.6167, 0.76, 0.1772, 0.7204, 0.1941, 0.7332, 0.1361, 0.7841, 0.1404, 0.7524, 0.7075, 0.7599, 0.62, 0.7916, 0.6167, 0.76, 0.6606, 0.7412, 0.1404, 0.7524, 0.1361, 0.7841, 0.04953, 0.7488, 0.09704, 0.7321, 0.7455, 0.6521, 0.7075, 0.7599, 0.6606, 0.7412, 0.6773, 0.6704, 0.09704, 0.7321, 0.04953, 0.7488, 0.01941, 0.6397, 0.08356, 0.662, 0.7408, 0.5724, 0.7455, 0.6521, 0.6773, 0.6704, 0.6714, 0.5927, 0.08356, 0.662, 0.01941, 0.6397, 0.03366, 0.5644, 0.09282, 0.5899, 0.6773, 0.6704, 0.5434, 0.6835, 0.4841, 0.6288, 0.6714, 0.5927, 0.2769, 0.6251, 0.2161, 0.6781, 0.08356, 0.662, 0.09282, 0.5899, 0.6773, 0.6704, 0.6606, 0.7412, 0.5811, 0.7269, 0.5434, 0.6835, 0.1772, 0.7204, 0.09704, 0.7321, 0.08356, 0.662, 0.2161, 0.6781, 0.6606, 0.7412, 0.6167, 0.76, 0.5811, 0.7269, 0.1772, 0.7204, 0.1404, 0.7524, 0.09704, 0.7321, 0.8424, 0.1952, 0.8293, 0.2196, 0.8346, 0.2069, 0.8347, 0.207, 0.03366, 0.5644, 0.05122, 0.5227, 0.145, 0.5626, 0.09282, 0.5899, 0.6204, 0.5657, 0.6714, 0.5927, 0.4841, 0.6288, 0.4981, 0.5523, 0.2769, 0.6251, 0.09282, 0.5899, 0.145, 0.5626, 0.2642, 0.5501, 0.391, 0.6119, 0.4981, 0.5523, 0.4841, 0.6288, 0.4348, 0.6589, 0.2769, 0.6251, 0.2642, 0.5501, 0.3699, 0.6102, 0.3253, 0.6562])
me_suzanne.update()
me_cube_001 = bpy.data.meshes.new('Cube.001')
me_cube_001.from_pydata([(-0.0003364, -0.0003364, -0.0003364), (-0.0003364, -0.0003364, 0.0003364), (-0.0003364, 0.0003364, -0.0003364), (-0.0003364, 0.0003364, 0.0003364), (0.0003364, -0.0003364, -0.0003364), (0.0003364, -0.0003364, 0.0003364), (0.0003364, 0.0003364, -0.0003364), (0.0003364, 0.0003364, 0.0003364)], [], [(0, 1, 3, 2), (2, 3, 7, 6), (6, 7, 5, 4), (4, 5, 1, 0), (2, 6, 4, 0), (7, 3, 1, 5)])
_uv = me_cube_001.uv_layers.new(name='UVMap')
_uv.uv.foreach_set('vector', [0.375, 0.0, 0.625, 0.0, 0.625, 0.25, 0.375, 0.25, 0.375, 0.25, 0.625, 0.25, 0.625, 0.5, 0.375, 0.5, 0.375, 0.5, 0.625, 0.5, 0.625, 0.75, 0.375, 0.75, 0.375, 0.75, 0.625, 0.75, 0.625, 1.0, 0.375, 1.0, 0.125, 0.5, 0.375, 0.5, 0.375, 0.75, 0.125, 0.75, 0.625, 0.5, 0.875, 0.5, 0.875, 0.75, 0.625, 0.75])
me_cube_001.materials.append(mat_material_001)
me_cube_001.update()
me_circle_001 = bpy.data.meshes.new('Circle.001')
me_circle_001.from_pydata([(0.0, 1.0, 0.0), (-0.1951, 0.9808, 0.0), (-0.3827, 0.9239, 0.0), (-0.5556, 0.8315, 0.0), (-0.7071, 0.7071, 0.0), (-0.8315, 0.5556, 0.0), (-0.9239, 0.3827, 0.0), (-0.9808, 0.1951, 0.0), (-1.0, 0.0, 0.0), (-0.9808, -0.1951, 0.0), (-0.9239, -0.3827, 0.0), (-0.8315, -0.5556, 0.0), (-0.7071, -0.7071, 0.0), (-0.5556, -0.8315, 0.0), (-0.3827, -0.9239, 0.0), (-0.1951, -0.9808, 0.0), (0.0, -1.0, 0.0), (0.1951, -0.9808, 0.0), (0.3827, -0.9239, 0.0), (0.5556, -0.8315, 0.0), (0.7071, -0.7071, 0.0), (0.8315, -0.5556, 0.0), (0.9239, -0.3827, 0.0), (0.9808, -0.1951, 0.0), (1.0, 0.0, 0.0), (0.9808, 0.1951, 0.0), (0.9239, 0.3827, 0.0), (0.8315, 0.5556, 0.0), (0.7071, 0.7071, 0.0), (0.5556, 0.8315, 0.0), (0.3827, 0.9239, 0.0), (0.1951, 0.9808, 0.0)], [(1, 0), (2, 1), (3, 2), (4, 3), (5, 4), (6, 5), (7, 6), (8, 7), (9, 8), (10, 9), (11, 10), (12, 11), (13, 12), (14, 13), (15, 14), (16, 15), (17, 16), (18, 17), (19, 18), (20, 19), (21, 20), (22, 21), (23, 22), (24, 23), (25, 24), (26, 25), (27, 26), (28, 27), (29, 28), (30, 29), (31, 30), (0, 31)], [])
_uv = me_circle_001.uv_layers.new(name='UVMap')
_uv.uv.foreach_set('vector', [])
me_circle_001.materials.append(mat_material)
me_circle_001.update()
me_text_002 = bpy.data.meshes.new('Text.002')
me_text_002.from_pydata([(0.653, 0.682, 0.0), (0.555, 0.682, 0.0), (0.555, 0.385, 0.0), (0.173, 0.385, 0.0), (0.173, 0.682, 0.0), (0.075, 0.682, 0.0), (0.075, 0.0, 0.0), (0.173, 0.0, 0.0), (0.173, 0.297, 0.0), (0.555, 0.297, 0.0), (0.555, 0.0, 0.0), (0.653, 0.0, 0.0)], [(5, 6), (4, 5), (3, 4), (1, 2), (0, 1), (0, 11), (2, 3), (8, 9), (6, 7), (7, 8), (9, 10), (10, 11)], [])
_uv = me_text_002.uv_layers.new(name='UVMap')
_uv.uv.foreach_set('vector', [])
me_text_002.auto_texspace = False
me_text_002.update()
me_text_003 = bpy.data.meshes.new('Text.003')
me_text_003.from_pydata([(1.091, 0.686, 0.0), (1.022, 0.686, 0.0), (0.729, 0.0, 0.0), (0.829, 0.0, 0.0), (0.915, 0.201, 0.0), (1.205, 0.201, 0.0), (1.296, 0.0, 0.0), (1.396, 0.0, 0.0), (1.055, 0.536, 0.0), (1.165, 0.289, 0.0), (0.953, 0.289, 0.0)], [(1, 2), (0, 1), (0, 7), (8, 10), (8, 9), (9, 10), (4, 5), (2, 3), (3, 4), (5, 6), (6, 7)], [])
_uv = me_text_003.uv_layers.new(name='UVMap')
_uv.uv.foreach_set('vector', [])
me_text_003.auto_texspace = False
me_text_003.update()
me_text_004 = bpy.data.meshes.new('Text.004')
me_text_004.from_pydata([(2.052, 0.635, 0.0), (2.029, 0.6443, 0.0), (2.007, 0.6527, 0.0), (1.986, 0.6602, 0.0), (1.966, 0.6669, 0.0), (1.946, 0.6727, 0.0), (1.926, 0.6776, 0.0), (1.908, 0.6818, 0.0), (1.889, 0.6851, 0.0), (1.871, 0.6877, 0.0), (1.853, 0.6896, 0.0), (1.836, 0.6906, 0.0), (1.818, 0.691, 0.0), (1.765, 0.6879, 0.0), (1.715, 0.6788, 0.0), (1.668, 0.664, 0.0), (1.625, 0.6439, 0.0), (1.585, 0.6188, 0.0), (1.55, 0.589, 0.0), (1.519, 0.5549, 0.0), (1.493, 0.5168, 0.0), (1.472, 0.475, 0.0), (1.457, 0.4299, 0.0), (1.447, 0.3818, 0.0), (1.444, 0.331, 0.0), (1.446, 0.2943, 0.0), (1.453, 0.2562, 0.0), (1.466, 0.2175, 0.0), (1.483, 0.1793, 0.0), (1.505, 0.1423, 0.0), (1.532, 0.1074, 0.0), (1.565, 0.07545, 0.0), (1.603, 0.04737, 0.0), (1.647, 0.02402, 0.0), (1.696, 0.006255, 0.0), (1.751, -0.005041, 0.0), (1.812, -0.009, 0.0), (1.838, -0.008488, 0.0), (1.863, -0.006986, 0.0), (1.886, -0.004547, 0.0), (1.909, -0.001222, 0.0), (1.93, 0.002936, 0.0), (1.951, 0.007875, 0.0), (1.97, 0.01354, 0.0), (1.989, 0.01989, 0.0), (2.007, 0.02686, 0.0), (2.025, 0.0344, 0.0), (2.042, 0.04247, 0.0), (2.059, 0.051, 0.0), (2.059, 0.158, 0.0), (2.04, 0.146, 0.0), (2.02, 0.1349, 0.0), (2.0, 0.1249, 0.0), (1.98, 0.1158, 0.0), (1.96, 0.1078, 0.0), (1.94, 0.1008, 0.0), (1.92, 0.09477, 0.0), (1.9, 0.08985, 0.0), (1.88, 0.086, 0.0), (1.86, 0.08323, 0.0), (1.84, 0.08156, 0.0), (1.821, 0.081, 0.0), (1.781, 0.08317, 0.0), (1.744, 0.08956, 0.0), (1.709, 0.09995, 0.0), (1.677, 0.1141, 0.0), (1.647, 0.1319, 0.0), (1.622, 0.1531, 0.0), (1.599, 0.1775, 0.0), (1.58, 0.2049, 0.0), (1.565, 0.235, 0.0), (1.554, 0.2677, 0.0), (1.547, 0.3028, 0.0), (1.545, 0.34, 0.0), (1.547, 0.3766, 0.0), (1.554, 0.4114, 0.0), (1.566, 0.4441, 0.0), (1.581, 0.4743, 0.0), (1.6, 0.502, 0.0), (1.623, 0.5268, 0.0), (1.648, 0.5484, 0.0), (1.677, 0.5667, 0.0), (1.709, 0.5813, 0.0), (1.743, 0.5921, 0.0), (1.779, 0.5987, 0.0), (1.817, 0.601, 0.0), (1.837, 0.6005, 0.0), (1.856, 0.5991, 0.0), (1.875, 0.5968, 0.0), (1.894, 0.5935, 0.0), (1.913, 0.5892, 0.0), (1.933, 0.5839, 0.0), (1.952, 0.5775, 0.0), (1.971, 0.5702, 0.0), (1.991, 0.5618, 0.0), (2.011, 0.5523, 0.0), (2.031, 0.5417, 0.0), (2.052, 0.53, 0.0)], [(12, 13), (10, 11), (9, 10), (13, 14), (8, 9), (7, 8), (6, 7), (14, 15), (5, 6), (4, 5), (3, 4), (15, 16), (2, 3), (1, 2), (0, 1), (16, 17), (87, 88), (88, 89), (89, 90), (90, 91), (91, 92), (92, 93), (93, 94), (94, 95), (95, 96), (96, 97), (0, 97), (17, 18), (85, 86), (86, 87), (84, 85), (83, 84), (82, 83), (18, 19), (81, 82), (80, 81), (19, 20), (79, 80), (78, 79), (20, 21), (77, 78), (21, 22), (76, 77), (75, 76), (22, 23), (74, 75), (23, 24), (73, 74), (72, 73), (24, 25), (71, 72), (25, 26), (70, 71), (26, 27), (69, 70), (27, 28), (68, 69), (28, 29), (67, 68), (49, 50), (48, 49), (66, 67), (50, 51), (29, 30), (51, 52), (65, 66), (52, 53), (53, 54), (64, 65), (54, 55), (30, 31), (55, 56), (63, 64), (56, 57), (57, 58), (62, 63), (58, 59), (59, 60), (61, 62), (60, 61), (31, 32), (47, 48), (32, 33), (46, 47), (45, 46), (44, 45), (33, 34), (43, 44), (42, 43), (41, 42), (34, 35), (40, 41), (39, 40), (38, 39), (11, 12)], [(36, 38, 35), (36, 37, 38)])
_uv = me_text_004.uv_layers.new(name='UVMap')
_uv.uv.foreach_set('vector', [0.3711, 0.0, 0.3918, 0.0, 0.3608, 0.0, 0.3711, 0.0, 0.3814, 0.0, 0.3918, 0.0])
me_text_004.auto_texspace = False
me_text_004.update()
me_text_001 = bpy.data.meshes.new('Text.001')
me_text_001.from_pydata([(4.607, 0.643, 0.0), (4.595, 0.6507, 0.0), (4.583, 0.6577, 0.0), (4.57, 0.664, 0.0), (4.558, 0.6697, 0.0), (4.545, 0.6747, 0.0), (4.532, 0.679, 0.0), (4.52, 0.6827, 0.0), (4.507, 0.6857, 0.0), (4.494, 0.688, 0.0), (4.481, 0.6897, 0.0), (4.468, 0.6907, 0.0), (4.455, 0.691, 0.0), (4.425, 0.6895, 0.0), (4.396, 0.6852, 0.0), (4.37, 0.6782, 0.0), (4.346, 0.6685, 0.0), (4.324, 0.6563, 0.0), (4.305, 0.6416, 0.0), (4.288, 0.6247, 0.0), (4.274, 0.6055, 0.0), (4.263, 0.5843, 0.0), (4.255, 0.561, 0.0), (4.25, 0.5359, 0.0), (4.248, 0.509, 0.0), (4.254, 0.4656, 0.0), (4.27, 0.4284, 0.0), (4.294, 0.3962, 0.0), (4.324, 0.368, 0.0), (4.359, 0.3429, 0.0), (4.396, 0.3197, 0.0), (4.432, 0.2976, 0.0), (4.467, 0.2753, 0.0), (4.497, 0.2519, 0.0), (4.521, 0.2265, 0.0), (4.537, 0.1978, 0.0), (4.543, 0.165, 0.0), (4.542, 0.1553, 0.0), (4.54, 0.1454, 0.0), (4.536, 0.1355, 0.0), (4.531, 0.1258, 0.0), (4.524, 0.1165, 0.0), (4.516, 0.1077, 0.0), (4.506, 0.0998, 0.0), (4.495, 0.09285, 0.0), (4.481, 0.08709, 0.0), (4.467, 0.08273, 0.0), (4.45, 0.07997, 0.0), (4.432, 0.079, 0.0), (4.415, 0.07973, 0.0), (4.399, 0.08189, 0.0), (4.383, 0.08547, 0.0), (4.367, 0.09044, 0.0), (4.351, 0.0968, 0.0), (4.336, 0.1045, 0.0), (4.321, 0.1135, 0.0), (4.306, 0.1239, 0.0), (4.292, 0.1355, 0.0), (4.278, 0.1484, 0.0), (4.265, 0.1626, 0.0), (4.252, 0.178, 0.0), (4.252, 0.054, 0.0), (4.266, 0.04373, 0.0), (4.281, 0.0344, 0.0), (4.295, 0.02602, 0.0), (4.31, 0.01856, 0.0), (4.326, 0.01201, 0.0), (4.341, 0.006375, 0.0), (4.357, 0.001634, 0.0), (4.373, -0.002222, 0.0), (4.39, -0.005203, 0.0), (4.407, -0.007319, 0.0), (4.425, -0.008582, 0.0), (4.443, -0.009, 0.0), (4.47, -0.007403, 0.0), (4.495, -0.002727, 0.0), (4.519, 0.004859, 0.0), (4.541, 0.01519, 0.0), (4.562, 0.02808, 0.0), (4.58, 0.04338, 0.0), (4.596, 0.0609, 0.0), (4.609, 0.08048, 0.0), (4.62, 0.102, 0.0), (4.627, 0.1251, 0.0), (4.632, 0.1499, 0.0), (4.634, 0.176, 0.0), (4.628, 0.2259, 0.0), (4.612, 0.2679, 0.0), (4.588, 0.3032, 0.0), (4.558, 0.333, 0.0), (4.523, 0.3587, 0.0), (4.487, 0.3812, 0.0), (4.45, 0.4021, 0.0), (4.415, 0.4223, 0.0), (4.385, 0.4432, 0.0), (4.361, 0.466, 0.0), (4.345, 0.4918, 0.0), (4.339, 0.522, 0.0), (4.34, 0.5337, 0.0), (4.343, 0.5447, 0.0), (4.347, 0.5549, 0.0), (4.353, 0.5643, 0.0), (4.36, 0.5729, 0.0), (4.369, 0.5805, 0.0), (4.38, 0.5871, 0.0), (4.391, 0.5927, 0.0), (4.404, 0.5971, 0.0), (4.417, 0.6003, 0.0), (4.432, 0.6023, 0.0), (4.447, 0.603, 0.0), (4.459, 0.6027, 0.0), (4.471, 0.6016, 0.0), (4.483, 0.5996, 0.0), (4.496, 0.5968, 0.0), (4.509, 0.593, 0.0), (4.522, 0.5881, 0.0), (4.536, 0.5821, 0.0), (4.55, 0.5749, 0.0), (4.564, 0.5663, 0.0), (4.578, 0.5564, 0.0), (4.593, 0.545, 0.0), (4.607, 0.532, 0.0)], [(9, 10), (13, 14), (8, 9), (7, 8), (14, 15), (6, 7), (5, 6), (15, 16), (4, 5), (3, 4), (16, 17), (2, 3), (1, 2), (17, 18), (0, 1), (113, 114), (114, 115), (115, 116), (116, 117), (117, 118), (118, 119), (119, 120), (120, 121), (0, 121), (18, 19), (111, 112), (112, 113), (19, 20), (109, 110), (110, 111), (20, 21), (108, 109), (107, 108), (106, 107), (105, 106), (104, 105), (103, 104), (21, 22), (102, 103), (101, 102), (100, 101), (22, 23), (99, 100), (98, 99), (23, 24), (97, 98), (96, 97), (24, 25), (95, 96), (94, 95), (25, 26), (93, 94), (26, 27), (92, 93), (91, 92), (27, 28), (90, 91), (28, 29), (89, 90), (29, 30), (88, 89), (30, 31), (87, 88), (31, 32), (32, 33), (86, 87), (33, 34), (34, 35), (85, 86), (35, 36), (60, 61), (59, 60), (84, 85), (36, 37), (58, 59), (37, 38), (83, 84), (57, 58), (38, 39), (56, 57), (39, 40), (40, 41), (82, 83), (55, 56), (41, 42), (54, 55), (42, 43), (53, 54), (81, 82), (43, 44), (52, 53), (44, 45), (51, 52), (45, 46), (50, 51), (46, 47), (49, 50), (80, 81), (47, 48), (48, 49), (79, 80), (61, 62), (62, 63), (78, 79), (63, 64), (77, 78), (64, 65), (65, 66), (76, 77), (66, 67), (67, 68), (75, 76), (68, 69), (69, 70), (74, 75), (70, 71)], [(13, 11, 12), (13, 10, 11), (72, 74, 71), (72, 73, 74)])
_uv = me_text_001.uv_layers.new(name='UVMap')
_uv.uv.foreach_set('vector', [0.1074, 0.0, 0.09091, 0.0, 0.09917, 0.0, 0.1074, 0.0, 0.08264, 0.0, 0.09091, 0.0, 0.595, 0.0, 0.6116, 0.0, 0.5868, 0.0, 0.595, 0.0, 0.6033, 0.0, 0.6116, 0.0])
me_text_001.auto_texspace = False
me_text_001.update()
me_text_005 = bpy.data.meshes.new('Text.005')
me_text_005.from_pydata([(2.389, 0.359, 0.0), (2.686, 0.682, 0.0), (2.564, 0.682, 0.0), (2.277, 0.37, 0.0), (2.277, 0.682, 0.0), (2.179, 0.682, 0.0), (2.179, 0.0, 0.0), (2.277, 0.0, 0.0), (2.277, 0.337, 0.0), (2.624, 0.0, 0.0), (2.759, 0.0, 0.0)], [(5, 6), (4, 5), (3, 4), (2, 3), (1, 2), (0, 1), (3, 8), (0, 10), (6, 7), (7, 8), (8, 9), (9, 10)], [])
_uv = me_text_005.uv_layers.new(name='UVMap')
_uv.uv.foreach_set('vector', [])
me_text_005.auto_texspace = False
me_text_005.update()
me_text_006 = bpy.data.meshes.new('Text.006')
me_text_006.from_pydata([(3.469, 0.682, 0.0), (3.378, 0.682, 0.0), (3.151, 0.402, 0.0), (2.925, 0.682, 0.0), (2.833, 0.682, 0.0), (2.833, 0.0, 0.0), (2.931, 0.0, 0.0), (2.931, 0.531, 0.0), (2.933, 0.531, 0.0), (3.143, 0.267, 0.0), (3.159, 0.267, 0.0), (3.369, 0.531, 0.0), (3.371, 0.531, 0.0), (3.371, 0.0, 0.0), (3.469, 0.0, 0.0)], [(4, 5), (3, 4), (7, 8), (2, 3), (1, 2), (0, 1), (11, 12), (0, 14), (5, 6), (6, 7), (8, 9), (10, 11), (12, 13), (13, 14), (9, 10)], [])
_uv = me_text_006.uv_layers.new(name='UVMap')
_uv.uv.foreach_set('vector', [])
me_text_006.auto_texspace = False
me_text_006.update()
me_text_007 = bpy.data.meshes.new('Text.007')
me_text_007.from_pydata([(3.903, 0.686, 0.0), (3.834, 0.686, 0.0), (3.541, 0.0, 0.0), (3.641, 0.0, 0.0), (3.727, 0.201, 0.0), (4.017, 0.201, 0.0), (4.108, 0.0, 0.0), (4.208, 0.0, 0.0), (3.867, 0.536, 0.0), (3.977, 0.289, 0.0), (3.765, 0.289, 0.0)], [(1, 2), (0, 1), (0, 8), (0, 7), (8, 10), (8, 9), (9, 10), (4, 5), (2, 3), (3, 4), (5, 6), (6, 7)], [])
_uv = me_text_007.uv_layers.new(name='UVMap')
_uv.uv.foreach_set('vector', [])
me_text_007.auto_texspace = False
me_text_007.update()

# ---- objects
ob_inner_circle_handler = bpy.data.objects.new('inner_circle_handler', None)
ob_outer_circle_handler = bpy.data.objects.new('outer_circle_handler', None)
ob_suzanne = bpy.data.objects.new('Suzanne', me_suzanne)
ob_cube = bpy.data.objects.new('Cube', me_cube_001)
ob_oa = bpy.data.objects.new('Oa', me_circle_001)
ob_h = bpy.data.objects.new('H', me_text_002)
ob_a = bpy.data.objects.new('A', me_text_003)
ob_c = bpy.data.objects.new('C', me_text_004)
ob_s = bpy.data.objects.new('S', me_text_001)
ob_k = bpy.data.objects.new('K', me_text_005)
ob_m = bpy.data.objects.new('M', me_text_006)
ob_aa = bpy.data.objects.new('AA', me_text_007)
_N = ng_geometry_nodes.nodes; _L = ng_geometry_nodes.links
n0 = _N.new('GeometryNodeStoreNamedAttribute'); n0.name = 'Store Named Attribute'; n0.location = (325, -486)
n0.data_type = 'FLOAT_VECTOR'
n0.domain = 'CORNER'
n0.inputs[2].default_value = 'uv_map'
n1 = _N.new('NodeFrame'); n1.name = 'Frame'; n1.location = (-1504, 122)
n1.label = 'BEAT'
n1.width = 859
n2 = _N.new('ShaderNodeMath'); n2.name = 'Math'; n2.location = (-131, 171)
n2.operation = 'MAXIMUM'
n2.inputs[1].default_value = 3.0
n3 = _N.new('ShaderNodeMath'); n3.name = 'Math.002'; n3.location = (-128, -161)
n3.operation = 'MAXIMUM'
n3.inputs[1].default_value = 3.0
n4 = _N.new('ShaderNodeValue'); n4.name = 'Value'; n4.location = (-348, 123)
n4.label = 'Value [MIDI]'
n4.outputs[0].default_value = 24.0
n5 = _N.new('ShaderNodeValue'); n5.name = 'Value.002'; n5.location = (-350, -216)
n5.label = 'Value [MIDI]'
n5.outputs[0].default_value = 26.0
n6 = _N.new('ShaderNodeValue'); n6.name = 'Value.003'; n6.location = (-345, -392)
n6.label = 'Value [MIDI]'
n6.outputs[0].default_value = 1.598
n7 = _N.new('ShaderNodeMath'); n7.name = 'Math.004'; n7.location = (-124, -325)
n8 = _N.new('ShaderNodeValue'); n8.name = 'Value.001'; n8.location = (-348, -7)
n8.label = 'Value [MIDI]'
n8.outputs[0].default_value = 1.425
n9 = _N.new('ShaderNodeMath'); n9.name = 'Math.005'; n9.location = (-128, 7)
n10 = _N.new('ShaderNodeValue'); n10.name = 'Value.004'; n10.location = (-349, -513)
n10.label = 'Value [MIDI]'
n10.outputs[0].default_value = 0.0
n11 = _N.new('ShaderNodeValue'); n11.name = 'Value.005'; n11.location = (-351, -95)
n11.label = 'Value [MIDI]'
n11.outputs[0].default_value = 0.0
n12 = _N.new('GeometryNodeMeshGrid'); n12.name = 'Grid'; n12.location = (300, -486)
n13 = _N.new('ShaderNodeValue'); n13.name = 'Value.006'; n13.location = (70, -567)
n13.label = 'Value [MIDI]'
n13.outputs[0].default_value = 6.0
n14 = _N.new('ShaderNodeValue'); n14.name = 'Value.007'; n14.location = (66, -663)
n14.label = 'Value [MIDI]'
n14.outputs[0].default_value = 5.15
n15 = _N.new('ShaderNodeValue'); n15.name = 'Value.008'; n15.location = (68, -749)
n15.label = 'Value [MIDI]'
n15.outputs[0].default_value = 5.197
n16 = _N.new('ShaderNodeCombineXYZ'); n16.name = 'Combine XYZ'; n16.location = (355, -692)
n17 = _N.new('ShaderNodeValue'); n17.name = 'Value.009'; n17.location = (100, -878)
n17.label = 'Value [MIDI]'
n17.outputs[0].default_value = 3.37
n18 = _N.new('ShaderNodeValue'); n18.name = 'Value.010'; n18.location = (98, -964)
n18.label = 'Value [MIDI]'
n18.outputs[0].default_value = 0.378
n19 = _N.new('GeometryNodeSwitch'); n19.name = 'Switch.002'; n19.location = (740, -358)
n19.label = 'Switch [MIDI]'
n20 = _N.new('GeometryNodeTransform'); n20.name = 'Transform'; n20.location = (564, -461)
n21 = _N.new('ShaderNodeMath'); n21.name = 'Math.001'; n21.location = (92, 19)
n21.operation = 'MAXIMUM'
n22 = _N.new('ShaderNodeMath'); n22.name = 'Math.003'; n22.location = (96, -321)
n22.operation = 'MAXIMUM'
n23 = _N.new('GeometryNodeMeshCircle'); n23.name = 'Mesh Circle.001'; n23.location = (1168, -111)
n24 = _N.new('GeometryNodeMeshCircle'); n24.name = 'Mesh Circle'; n24.location = (1150, 209)
n25 = _N.new('GeometryNodeSwitch'); n25.name = 'Switch'; n25.location = (1371, 241)
n25.label = 'Switch [MIDI]'
n26 = _N.new('ShaderNodeMath'); n26.name = 'Math.007'; n26.location = (816, 82)
n26.operation = 'MULTIPLY'
n27 = _N.new('ShaderNodeMath'); n27.name = 'Math.006'; n27.location = (823, -148)
n27.operation = 'MULTIPLY'
n28 = _N.new('GeometryNodeSwitch'); n28.name = 'Switch.001'; n28.location = (1370, 61)
n28.label = 'Switch [MIDI]'
n29 = _N.new('GeometryNodeTransform'); n29.name = 'Transform.002'; n29.location = (1607, 66)
n30 = _N.new('GeometryNodeTransform'); n30.name = 'Transform.001'; n30.location = (1609, 355)
n31 = _N.new('GeometryNodeJoinGeometry'); n31.name = 'Join Geometry'; n31.location = (1928, -324)
n32 = _N.new('NodeGroupOutput'); n32.name = 'Group Output'; n32.location = (2195, -342)
n33 = _N.new('NodeGroupInput'); n33.name = 'Group Input'; n33.location = (-790, -136)
n34 = _N.new('GeometryNodeObjectInfo'); n34.name = 'Object Info.001'; n34.location = (1374, 452)
n34.transform_space = 'RELATIVE'
n34.inputs[0].default_value = ob_outer_circle_handler
n35 = _N.new('GeometryNodeObjectInfo'); n35.name = 'Object Info.002'; n35.location = (1372, -118)
n35.transform_space = 'RELATIVE'
n35.inputs[0].default_value = ob_inner_circle_handler
n36 = _N.new('ShaderNodeValue'); n36.name = 'Value.011'; n36.location = (-1456, -151)
n36.label = 'Value [MIDI]'
n36.outputs[0].default_value = 0.7024
n37 = _N.new('GeometryNodeObjectInfo'); n37.name = 'Object Info'; n37.location = (925, -640)
n37.transform_space = 'RELATIVE'
n37.inputs[0].default_value = ob_suzanne
n38 = _N.new('ShaderNodeValue'); n38.name = 'Value.012'; n38.location = (30, -59)
n38.outputs[0].default_value = 0.0
n39 = _N.new('ShaderNodeMath'); n39.name = 'Math.008'; n39.location = (470, -44)
n39.inputs[1].default_value = 1.0
n40 = _N.new('GeometryNodeSwitch'); n40.name = 'Switch.004'; n40.location = (690, -29)
n40.label = 'Switch [MIDI]'
n40.input_type = 'FLOAT'
n40.inputs[0].default_value = True
n41 = _N.new('ShaderNodeMath'); n41.name = 'Math.009'; n41.location = (249, -37)
n41.operation = 'MULTIPLY'
n42 = _N.new('GeometryNodeSwitch'); n42.name = 'Switch.003'; n42.location = (1221, -620)
n42.label = 'Switch [MIDI]'
n43 = _N.new('GeometryNodeScaleElements'); n43.name = 'Scale Elements'; n43.location = (1443, -617)
n43.domain = 'EDGE'
n44 = _N.new('GeometryNodeObjectInfo'); n44.name = 'Object Info.003'; n44.location = (926, -858)
n44.transform_space = 'RELATIVE'
n44.inputs[0].default_value = ob_h
n45 = _N.new('GeometryNodeScaleElements'); n45.name = 'Scale Elements.001'; n45.location = (1438, -852)
n45.domain = 'EDGE'
n46 = _N.new('GeometryNodeScaleElements'); n46.name = 'Scale Elements.002'; n46.location = (1427, -1081)
n46.domain = 'EDGE'
n47 = _N.new('GeometryNodeObjectInfo'); n47.name = 'Object Info.004'; n47.location = (915, -1088)
n47.transform_space = 'RELATIVE'
n47.inputs[0].default_value = ob_a
n48 = _N.new('GeometryNodeScaleElements'); n48.name = 'Scale Elements.003'; n48.location = (1431, -1304)
n48.domain = 'EDGE'
n49 = _N.new('GeometryNodeObjectInfo'); n49.name = 'Object Info.005'; n49.location = (919, -1311)
n49.transform_space = 'RELATIVE'
n49.inputs[0].default_value = ob_c
n50 = _N.new('GeometryNodeScaleElements'); n50.name = 'Scale Elements.004'; n50.location = (1429, -1531)
n50.domain = 'EDGE'
n51 = _N.new('GeometryNodeObjectInfo'); n51.name = 'Object Info.006'; n51.location = (917, -1538)
n51.transform_space = 'RELATIVE'
n51.inputs[0].default_value = ob_k
n52 = _N.new('GeometryNodeObjectInfo'); n52.name = 'Object Info.007'; n52.location = (914, -1763)
n52.transform_space = 'RELATIVE'
n52.inputs[0].default_value = ob_m
n53 = _N.new('GeometryNodeSwitch'); n53.name = 'Switch.006'; n53.location = (1219, -1073)
n53.label = 'Switch [MIDI]'
n53.inputs[0].default_value = True
n54 = _N.new('GeometryNodeSwitch'); n54.name = 'Switch.007'; n54.location = (1223, -1295)
n54.label = 'Switch [MIDI]'
n54.inputs[0].default_value = True
n55 = _N.new('GeometryNodeSwitch'); n55.name = 'Switch.008'; n55.location = (1221, -1523)
n55.label = 'Switch [MIDI]'
n55.inputs[0].default_value = True
n56 = _N.new('GeometryNodeObjectInfo'); n56.name = 'Object Info.008'; n56.location = (918, -1990)
n56.transform_space = 'RELATIVE'
n56.inputs[0].default_value = ob_aa
n57 = _N.new('GeometryNodeScaleElements'); n57.name = 'Scale Elements.006'; n57.location = (1430, -1983)
n57.domain = 'EDGE'
n58 = _N.new('GeometryNodeScaleElements'); n58.name = 'Scale Elements.007'; n58.location = (1422, -2204)
n58.domain = 'EDGE'
n59 = _N.new('GeometryNodeObjectInfo'); n59.name = 'Object Info.009'; n59.location = (910, -2211)
n59.transform_space = 'RELATIVE'
n59.inputs[0].default_value = ob_s
n60 = _N.new('GeometryNodeSwitch'); n60.name = 'Switch.009'; n60.location = (1218, -1748)
n60.label = 'Switch [MIDI]'
n60.inputs[0].default_value = True
n61 = _N.new('GeometryNodeSwitch'); n61.name = 'Switch.010'; n61.location = (1222, -1975)
n61.label = 'Switch [MIDI]'
n61.inputs[0].default_value = True
n62 = _N.new('GeometryNodeSwitch'); n62.name = 'Switch.011'; n62.location = (1214, -2196)
n62.label = 'Switch [MIDI]'
n62.inputs[0].default_value = True
n63 = _N.new('NodeReroute'); n63.name = 'Reroute'; n63.location = (798, -825)
n63.width = 16
n63.socket_idname = 'NodeSocketFloat'
n64 = _N.new('GeometryNodeScaleElements'); n64.name = 'Scale Elements.005'; n64.location = (1426, -1756)
n64.domain = 'EDGE'
n65 = _N.new('GeometryNodeSwitch'); n65.name = 'Switch.005'; n65.location = (1230, -843)
n65.label = 'Switch [MIDI]'
n65.inputs[0].default_value = True
n66 = _N.new('ShaderNodeValue'); n66.name = 'Value.013'; n66.location = (-1038, 227)
n66.label = 'Value [MIDI]'
n66.outputs[0].default_value = 1.0
n67 = _N.new('ShaderNodeVectorMath'); n67.name = 'Vector Math'; n67.location = (1474, 402)
n67.operation = 'ABSOLUTE'
n68 = _N.new('ShaderNodeVectorMath'); n68.name = 'Vector Math.001'; n68.location = (1472, -168)
n68.operation = 'ABSOLUTE'
n38.parent = n1
n39.parent = n1
n40.parent = n1
n41.parent = n1
_L.new(n31.outputs[0], n32.inputs[0])
_L.new(n2.outputs[0], n24.inputs[0])
_L.new(n4.outputs[0], n2.inputs[0])
_L.new(n9.outputs[0], n21.inputs[0])
_L.new(n26.outputs[0], n24.inputs[1])
_L.new(n3.outputs[0], n23.inputs[0])
_L.new(n27.outputs[0], n23.inputs[1])
_L.new(n30.outputs[0], n31.inputs[0])
_L.new(n29.outputs[0], n31.inputs[0])
_L.new(n5.outputs[0], n3.inputs[0])
_L.new(n7.outputs[0], n22.inputs[0])
_L.new(n6.outputs[0], n7.inputs[0])
_L.new(n10.outputs[0], n7.inputs[1])
_L.new(n8.outputs[0], n9.inputs[0])
_L.new(n11.outputs[0], n9.inputs[1])
_L.new(n24.outputs[0], n25.inputs[2])
_L.new(n23.outputs[0], n28.inputs[2])
_L.new(n20.outputs[0], n19.inputs[2])
_L.new(n19.outputs[0], n31.inputs[0])
_L.new(n13.outputs[0], n12.inputs[0])
_L.new(n14.outputs[0], n12.inputs[1])
_L.new(n15.outputs[0], n12.inputs[3])
_L.new(n15.outputs[0], n12.inputs[2])
_L.new(n0.outputs[0], n20.inputs[0])
_L.new(n16.outputs[0], n20.inputs[1])
_L.new(n17.outputs[0], n16.inputs[0])
_L.new(n18.outputs[0], n16.inputs[1])
_L.new(n37.outputs[4], n42.inputs[2])
_L.new(n22.outputs[0], n27.inputs[0])
_L.new(n21.outputs[0], n26.inputs[0])
_L.new(n39.outputs[0], n40.inputs[2])
_L.new(n40.outputs[0], n26.inputs[1])
_L.new(n40.outputs[0], n27.inputs[1])
_L.new(n41.outputs[0], n39.inputs[0])
_L.new(n38.outputs[0], n41.inputs[0])
_L.new(n25.outputs[0], n30.inputs[0])
_L.new(n34.outputs[1], n30.inputs[1])
_L.new(n28.outputs[0], n29.inputs[0])
_L.new(n35.outputs[1], n29.inputs[1])
_L.new(n43.outputs[0], n31.inputs[0])
_L.new(n34.outputs[2], n30.inputs[2])
_L.new(n67.outputs[0], n30.inputs[3])
_L.new(n68.outputs[0], n29.inputs[3])
_L.new(n36.outputs[0], n41.inputs[1])
_L.new(n44.outputs[4], n65.inputs[2])
_L.new(n42.outputs[0], n43.inputs[0])
_L.new(n40.outputs[0], n63.inputs[0])
_L.new(n63.outputs[0], n43.inputs[2])
_L.new(n65.outputs[0], n45.inputs[0])
_L.new(n63.outputs[0], n45.inputs[2])
_L.new(n45.outputs[0], n31.inputs[0])
_L.new(n47.outputs[4], n53.inputs[2])
_L.new(n53.outputs[0], n46.inputs[0])
_L.new(n49.outputs[4], n54.inputs[2])
_L.new(n54.outputs[0], n48.inputs[0])
_L.new(n51.outputs[4], n55.inputs[2])
_L.new(n55.outputs[0], n50.inputs[0])
_L.new(n52.outputs[4], n60.inputs[2])
_L.new(n60.outputs[0], n64.inputs[0])
_L.new(n56.outputs[4], n61.inputs[2])
_L.new(n61.outputs[0], n57.inputs[0])
_L.new(n63.outputs[0], n46.inputs[2])
_L.new(n63.outputs[0], n48.inputs[2])
_L.new(n63.outputs[0], n50.inputs[2])
_L.new(n63.outputs[0], n64.inputs[2])
_L.new(n63.outputs[0], n57.inputs[2])
_L.new(n46.outputs[0], n31.inputs[0])
_L.new(n59.outputs[4], n62.inputs[2])
_L.new(n62.outputs[0], n58.inputs[0])
_L.new(n63.outputs[0], n58.inputs[2])
_L.new(n48.outputs[0], n31.inputs[0])
_L.new(n50.outputs[0], n31.inputs[0])
_L.new(n64.outputs[0], n31.inputs[0])
_L.new(n57.outputs[0], n31.inputs[0])
_L.new(n58.outputs[0], n31.inputs[0])
_L.new(n66.outputs[0], n40.inputs[1])
_L.new(n12.outputs[0], n0.inputs[0])
_L.new(n12.outputs[1], n0.inputs[3])
_L.new(n34.outputs[3], n67.inputs[0])
_L.new(n35.outputs[3], n68.inputs[0])
n32.is_active_output = True

# ---- transforms, parenting, visibility, modifiers, constraints
ob_inner_circle_handler.location = (0.3821, 0.6075, 0.0)
ob_inner_circle_handler.scale = (0.07829, 0.07829, 0.07829)
ob_inner_circle_handler.empty_display_size = 0.4832
ob_outer_circle_handler.location = (0.3828, 0.607, 0.0)
ob_outer_circle_handler.scale = (0.07829, 0.07829, 0.07829)
ob_outer_circle_handler.empty_display_size = 0.6563
ob_suzanne.location = (0.0, 0.6, 0.0)
ob_suzanne.rotation_euler = (-1.571, -2.22e-16, 2.22e-16)
ob_suzanne.scale = (0.1369, 0.1369, 0.1369)
ob_cube.location = (-0.5104, 0.1455, 0.0)
ob_cube.scale = (0.08731, 0.08731, 0.08731)
_m = ob_cube.modifiers.new('GeometryNodes', 'NODES')
_m.node_group = ng_geometry_nodes
ob_oa.location = (-0.3695, 0.7704, 0.0)
ob_oa.scale = (0.04476, 0.04476, 0.04476)
_m = ob_oa.modifiers.new('GeometryNodes', 'NODES')
_m.node_group = ng_geometry_nodes_001
ob_h.location = (-0.642, 0.509, 0.0)
ob_h.scale = (0.2625, 0.2625, 0.2625)
ob_a.location = (-0.642, 0.509, 0.0)
ob_a.scale = (0.2625, 0.2625, 0.2625)
ob_c.location = (-0.642, 0.509, 0.0)
ob_c.scale = (0.2625, 0.2625, 0.2625)
ob_s.location = (-0.642, 0.509, 0.0)
ob_s.scale = (0.2625, 0.2625, 0.2625)
ob_k.location = (-0.642, 0.509, 0.0)
ob_k.scale = (0.2625, 0.2625, 0.2625)
ob_m.location = (-0.642, 0.509, 0.0)
ob_m.scale = (0.2625, 0.2625, 0.2625)
ob_aa.location = (-0.642, 0.509, 0.0)
ob_aa.scale = (0.2625, 0.2625, 0.2625)

# ---- collection membership
scene.collection.objects.link(ob_inner_circle_handler)
scene.collection.objects.link(ob_outer_circle_handler)
scene.collection.objects.link(ob_suzanne)
col_laser_objects.objects.link(ob_cube)
col_laser_objects.objects.link(ob_oa)
col_hackmas.objects.link(ob_h)
col_hackmas.objects.link(ob_a)
col_hackmas.objects.link(ob_c)
col_hackmas.objects.link(ob_s)
col_hackmas.objects.link(ob_k)
col_hackmas.objects.link(ob_m)
col_hackmas.objects.link(ob_aa)

# ---- scene / render settings (as saved in the file)
scene.frame_start = 1; scene.frame_end = 250; scene.frame_set(57)
scene.render.engine = 'BLENDER_EEVEE_NEXT'
scene.render.fps = 25
scene.cycles.sampling_pattern = 'TABULATED_SOBOL'
scene.cycles.use_light_tree = False
scene.view_settings.view_transform = 'Filmic'
bpy.context.view_layer.update()

# ---- added for rendering (the .blend has no active camera and no usable light): camera, sun
cam_auto = bpy.data.cameras.new('AutoCamera')
cam_auto.lens = 50.0
cam_auto.sensor_width = 36.0
cam_auto.clip_end = 1000.0
ob_auto_camera = bpy.data.objects.new('AutoCamera', cam_auto)
scene.collection.objects.link(ob_auto_camera)
ob_auto_camera.location = (1.14968, -0.768108, 0.938889)
ob_auto_camera.rotation_euler = (1.09748, -7.21219e-08, 0.694738)
scene.camera = ob_auto_camera
light_auto_sun = bpy.data.lights.new('AutoSun', 'SUN')
light_auto_sun.energy = 3.0
light_auto_sun.angle = 0.0523599
ob_auto_sun = bpy.data.objects.new('AutoSun', light_auto_sun)
scene.collection.objects.link(ob_auto_sun)
ob_auto_sun.rotation_euler = (0.872665, 0.174533, 0.523599)
bpy.context.view_layer.update()

